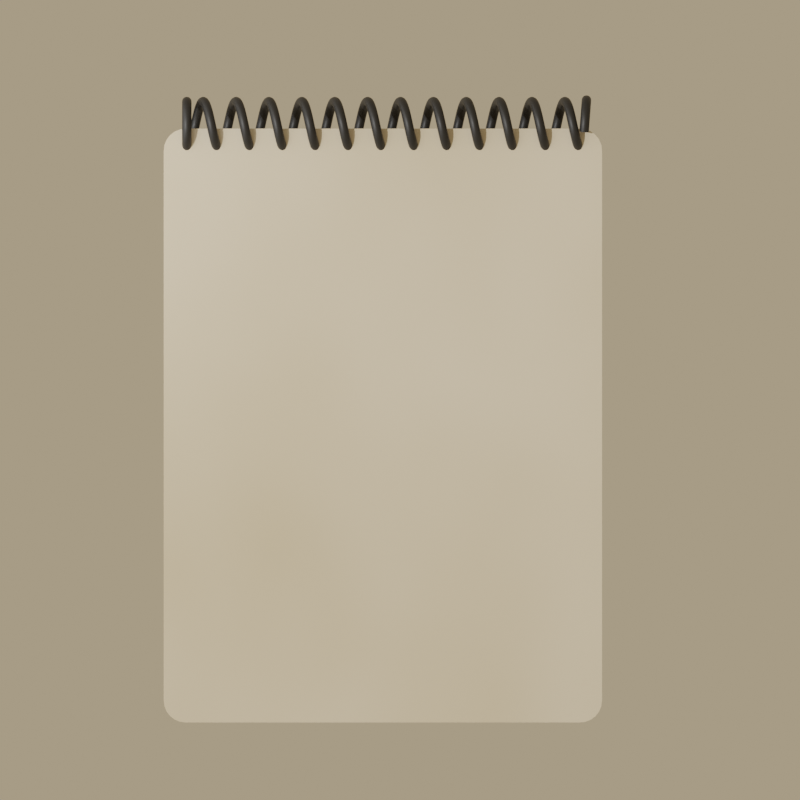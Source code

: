 # Source: F_ller.blend  (saved by Blender 3.1.7; exported with 4.5.12 LTS)
import bpy
from mathutils import Matrix  # noqa: F401  (used for matrix-valued properties, if any)

bpy.ops.wm.read_factory_settings(use_empty=True)
scene = bpy.context.scene
scene.name = 'Scene'

# ---- collections
col_collection = bpy.data.collections.new('Collection'); scene.collection.children.link(col_collection)
col_f_ller = bpy.data.collections.new('Füller'); scene.collection.children.link(col_f_ller)

# ---- images (referenced by path relative to the original .blend; pixels are not part of the script)
import os
ASSET_DIR = os.environ.get("B2B_ASSET_DIR", "")  # directory of the original .blend (textures are referenced by path, not embedded)
HERE = os.path.dirname(os.path.abspath(__file__))  # packed textures are extracted next to this script under _unpacked/

def load_image(name, relpath, width, height, colorspace="sRGB"):
    """Load a texture the original file referenced (path relative to the .blend, or extracted next to this script)."""
    p = next((c for c in (os.path.join(HERE, relpath), os.path.join(ASSET_DIR, relpath)) if relpath and os.path.exists(c)), "")
    if p:
        img = bpy.data.images.load(p, check_existing=True)
        img.name = name
    else:  # same state as the original file: an image datablock whose file is absent (Cycles renders it pink)
        img = bpy.data.images.new(name, width, height)
        img.source = "FILE"
        img.filepath = "//" + (relpath or name)
    img.colorspace_settings.name = colorspace
    return img
img_f_ller_reference_jpg = load_image('Füller Reference.jpg', 'Füller Reference.jpg', 1024, 1024, 'sRGB')

# ---- materials (node trees are filled in below, after node groups)
mat_f_ller_reference = bpy.data.materials.new('Füller Reference')
mat_f_ller_reference.surface_render_method = 'BLENDED'
mat_f_ller_reference.blend_method = 'BLEND'
mat_f_ller_reference.use_transparent_shadow = False
mat_paper = bpy.data.materials.new('Paper')
mat_paper.alpha_threshold = 0.0
mat_paper.use_transparent_shadow = False
mat_paper.line_color = (0.0, 0.0, 0.0, 1.0)
mat_metal_spiral = bpy.data.materials.new('Metal Spiral')
mat_metal_spiral.use_transparent_shadow = False
mat_gold = bpy.data.materials.new('Gold')
mat_gold.use_transparent_shadow = False
mat_black = bpy.data.materials.new('Black')
mat_black.use_transparent_shadow = False
mat_silver = bpy.data.materials.new('Silver')
mat_silver.use_transparent_shadow = False

# ---- node groups
ng_auto_smooth = bpy.data.node_groups.new('Auto Smooth', 'GeometryNodeTree')
_s = ng_auto_smooth.interface.new_socket(name='Geometry', in_out='OUTPUT', socket_type='NodeSocketGeometry')
_s = ng_auto_smooth.interface.new_socket(name='Geometry', in_out='INPUT', socket_type='NodeSocketGeometry')
_s = ng_auto_smooth.interface.new_socket(name='Angle', in_out='INPUT', socket_type='NodeSocketFloat')
_s.subtype = 'ANGLE'
_s.min_value = 0.0
_s.max_value = 3.142
ng_auto_smooth.is_modifier = True
_N = ng_auto_smooth.nodes; _L = ng_auto_smooth.links
n0 = _N.new('NodeGroupOutput'); n0.name = 'Group Output'; n0.location = (480, -100)
n1 = _N.new('NodeGroupInput'); n1.name = 'Group Input'; n1.location = (-420, -300)
n2 = _N.new('NodeGroupInput'); n2.name = 'Group Input.001'; n2.location = (-60, -100)
n3 = _N.new('GeometryNodeSetShadeSmooth'); n3.name = 'Set Shade Smooth'; n3.location = (120, -100)
n3.domain = 'EDGE'
n4 = _N.new('GeometryNodeSetShadeSmooth'); n4.name = 'Set Shade Smooth.001'; n4.location = (300, -100)
n5 = _N.new('GeometryNodeInputMeshEdgeAngle'); n5.name = 'Edge Angle'; n5.location = (-420, -220)
n6 = _N.new('GeometryNodeInputEdgeSmooth'); n6.name = 'Is Edge Smooth'; n6.location = (-60, -160)
n7 = _N.new('GeometryNodeInputShadeSmooth'); n7.name = 'Is Face Smooth'; n7.location = (-240, -340)
n8 = _N.new('FunctionNodeBooleanMath'); n8.name = 'Boolean Math'; n8.location = (-60, -220)
n9 = _N.new('FunctionNodeCompare'); n9.name = 'Compare'; n9.location = (-240, -180)
n9.operation = 'LESS_EQUAL'
_L.new(n5.outputs[0], n9.inputs[0])
_L.new(n4.outputs[0], n0.inputs[0])
_L.new(n1.outputs[1], n9.inputs[1])
_L.new(n9.outputs[0], n8.inputs[0])
_L.new(n7.outputs[0], n8.inputs[1])
_L.new(n2.outputs[0], n3.inputs[0])
_L.new(n6.outputs[0], n3.inputs[1])
_L.new(n3.outputs[0], n4.inputs[0])
_L.new(n8.outputs[0], n3.inputs[2])
n0.is_active_output = True

# ---- material node trees
mat_f_ller_reference.use_nodes = True; mat_f_ller_reference.node_tree.nodes.clear()
_N = mat_f_ller_reference.node_tree.nodes; _L = mat_f_ller_reference.node_tree.links
n0 = _N.new('ShaderNodeBsdfPrincipled'); n0.name = 'Principled BSDF'; n0.location = (0, 300)
n0.distribution = 'GGX'
n0.subsurface_method = 'RANDOM_WALK_SKIN'
n0.inputs[3].default_value = 1.45
n0.inputs[4].default_value = 0.4273
n0.inputs[27].default_value = (0.0, 0.0, 0.0, 1.0)
n0.inputs[28].default_value = 1.0
n1 = _N.new('ShaderNodeOutputMaterial'); n1.name = 'Material Output'; n1.location = (300, 300)
n2 = _N.new('ShaderNodeTexImage'); n2.name = 'Image Texture'; n2.location = (-575, 198)
n2.image = img_f_ller_reference_jpg
n2.extension = 'CLIP'
_L.new(n2.outputs[0], n0.inputs[0])
_L.new(n0.outputs[0], n1.inputs[0])
n1.is_active_output = True
mat_paper.use_nodes = True; mat_paper.node_tree.nodes.clear()
_N = mat_paper.node_tree.nodes; _L = mat_paper.node_tree.links
n0 = _N.new('ShaderNodeOutputMaterial'); n0.name = 'Material Output'; n0.location = (300, 300)
n1 = _N.new('ShaderNodeBsdfPrincipled'); n1.name = 'Principled BSDF'; n1.location = (10, 300)
n1.distribution = 'GGX'
n1.subsurface_method = 'RANDOM_WALK_SKIN'
n1.inputs[2].default_value = 1.0
n1.inputs[3].default_value = 1.45
n1.inputs[27].default_value = (0.0, 0.0, 0.0, 1.0)
n1.inputs[28].default_value = 1.0
n2 = _N.new('ShaderNodeValToRGB'); n2.name = 'ColorRamp'; n2.location = (-360, 180)
while len(n2.color_ramp.elements) > 1: n2.color_ramp.elements.remove(n2.color_ramp.elements[-1])
n2.color_ramp.elements[0].position = 0.0; n2.color_ramp.elements[0].color = (0.8, 0.7023, 0.5519, 1.0)
_e = n2.color_ramp.elements.new(1.0); _e.color = (0.562, 0.4576, 0.2971, 1.0)
n3 = _N.new('ShaderNodeTexNoise'); n3.name = 'Noise Texture'; n3.location = (-580, 100)
n3.inputs[2].default_value = 1.5
_L.new(n1.outputs[0], n0.inputs[0])
_L.new(n3.outputs[0], n2.inputs[0])
_L.new(n2.outputs[0], n1.inputs[0])
n0.is_active_output = True
mat_metal_spiral.use_nodes = True; mat_metal_spiral.node_tree.nodes.clear()
_N = mat_metal_spiral.node_tree.nodes; _L = mat_metal_spiral.node_tree.links
n0 = _N.new('ShaderNodeBsdfPrincipled'); n0.name = 'Principled BSDF'; n0.location = (10, 300)
n0.distribution = 'GGX'
n0.subsurface_method = 'RANDOM_WALK_SKIN'
n0.inputs[0].default_value = (0.03741, 0.03741, 0.03741, 1.0)
n0.inputs[1].default_value = 0.6176
n0.inputs[3].default_value = 1.45
n0.inputs[27].default_value = (0.0, 0.0, 0.0, 1.0)
n0.inputs[28].default_value = 1.0
n1 = _N.new('ShaderNodeOutputMaterial'); n1.name = 'Material Output'; n1.location = (300, 300)
_L.new(n0.outputs[0], n1.inputs[0])
n1.is_active_output = True
mat_gold.use_nodes = True; mat_gold.node_tree.nodes.clear()
_N = mat_gold.node_tree.nodes; _L = mat_gold.node_tree.links
n0 = _N.new('ShaderNodeBsdfPrincipled'); n0.name = 'Principled BSDF'; n0.location = (10, 300)
n0.distribution = 'GGX'
n0.subsurface_method = 'RANDOM_WALK_SKIN'
n0.inputs[0].default_value = (0.8, 0.5186, 0.2143, 1.0)
n0.inputs[1].default_value = 1.0
n0.inputs[2].default_value = 0.1765
n0.inputs[3].default_value = 1.45
n0.inputs[27].default_value = (0.0, 0.0, 0.0, 1.0)
n0.inputs[28].default_value = 1.0
n1 = _N.new('ShaderNodeOutputMaterial'); n1.name = 'Material Output'; n1.location = (300, 300)
_L.new(n0.outputs[0], n1.inputs[0])
n1.is_active_output = True
mat_black.use_nodes = True; mat_black.node_tree.nodes.clear()
_N = mat_black.node_tree.nodes; _L = mat_black.node_tree.links
n0 = _N.new('ShaderNodeBsdfPrincipled'); n0.name = 'Principled BSDF'; n0.location = (10, 300)
n0.distribution = 'GGX'
n0.subsurface_method = 'RANDOM_WALK_SKIN'
n0.inputs[0].default_value = (0.02365, 0.02365, 0.02365, 1.0)
n0.inputs[2].default_value = 0.3529
n0.inputs[3].default_value = 1.45
n0.inputs[27].default_value = (0.0, 0.0, 0.0, 1.0)
n0.inputs[28].default_value = 1.0
n1 = _N.new('ShaderNodeOutputMaterial'); n1.name = 'Material Output'; n1.location = (300, 300)
_L.new(n0.outputs[0], n1.inputs[0])
n1.is_active_output = True
mat_silver.use_nodes = True; mat_silver.node_tree.nodes.clear()
_N = mat_silver.node_tree.nodes; _L = mat_silver.node_tree.links
n0 = _N.new('ShaderNodeBsdfPrincipled'); n0.name = 'Principled BSDF'; n0.location = (10, 300)
n0.distribution = 'GGX'
n0.subsurface_method = 'RANDOM_WALK_SKIN'
n0.inputs[0].default_value = (0.5489, 0.4544, 0.4686, 1.0)
n0.inputs[1].default_value = 1.0
n0.inputs[2].default_value = 0.2255
n0.inputs[3].default_value = 1.45
n0.inputs[27].default_value = (0.0, 0.0, 0.0, 1.0)
n0.inputs[28].default_value = 1.0
n1 = _N.new('ShaderNodeOutputMaterial'); n1.name = 'Material Output'; n1.location = (300, 300)
_L.new(n0.outputs[0], n1.inputs[0])
n1.is_active_output = True

# ---- world
world_world = bpy.data.worlds.new('World'); scene.world = world_world
world_world.use_nodes = True; world_world.node_tree.nodes.clear()
_N = world_world.node_tree.nodes; _L = world_world.node_tree.links
n0 = _N.new('ShaderNodeOutputWorld'); n0.name = 'World Output'; n0.location = (300, 300)
n1 = _N.new('ShaderNodeBackground'); n1.name = 'Background'; n1.location = (10, 300)
n1.inputs[0].default_value = (0.7714, 0.6121, 0.3932, 1.0)
n1.inputs[1].default_value = 0.52
_L.new(n1.outputs[0], n0.inputs[0])
n0.is_active_output = True
world_world.color = (0.05088, 0.05088, 0.05088)
world_world.use_sun_shadow = False
world_world.sun_shadow_jitter_overblur = 0.0

# ---- cameras
cam_camera_001 = bpy.data.cameras.new('Camera.001')
cam_camera_001.type = 'ORTHO'
cam_camera_001.ortho_scale = 2.22

# ---- lights
light_sun = bpy.data.lights.new('Sun', 'SUN')
light_sun.transmission_factor = 0.0
light_sun.energy = 1.0
light_sun.shadow_soft_size = 0.125
light_sun_001 = bpy.data.lights.new('Sun.001', 'SUN')
light_sun_001.transmission_factor = 0.0
light_sun_001.energy = 1.0
light_sun_001.shadow_soft_size = 0.125
light_sun_002 = bpy.data.lights.new('Sun.002', 'POINT')
light_sun_002.transmission_factor = 0.0
light_sun_002.energy = 101.6
light_sun_002.shadow_soft_size = 1.56
light_sun_002.shadow_maximum_resolution = 0.006
light_sun_002.use_absolute_resolution = True

# ---- meshes
me_f_ller_reference = bpy.data.meshes.new('Füller Reference')
me_f_ller_reference.from_pydata([(-0.5, -0.5, 0.0), (0.5, -0.5, 0.0), (-0.5, 0.5, 0.0), (0.5, 0.5, 0.0)], [], [(0, 1, 3, 2)])
_uv = me_f_ller_reference.uv_layers.new(name='UVMap')
_uv.uv.foreach_set('vector', [0.0, 0.0, 1.0, 0.0, 1.0, 1.0, 0.0, 1.0])
me_f_ller_reference.materials.append(mat_f_ller_reference)
me_f_ller_reference.use_remesh_fix_poles = True
me_f_ller_reference.use_remesh_preserve_attributes = False
me_f_ller_reference.update()
me_cube = bpy.data.meshes.new('Cube')
me_cube.from_pydata([(-1.0, -0.1, -1.885), (-1.0, -0.1, 0.8247), (1.0, -0.1, -1.885), (1.0, -0.1, 0.8247), (0.0, -0.1, -1.885), (0.0, -0.1, 0.8247), (-1.0, -0.1, -0.1753), (1.0, -0.1, -0.1753), (0.0, -0.1, -0.1753)], [], [(8, 5, 1, 6), (7, 3, 5, 8), (2, 7, 8, 4), (4, 8, 6, 0)])
me_cube.polygons.foreach_set('use_smooth', [True] * 4)
_uv = me_cube.uv_layers.new(name='UVMap')
_uv.uv.foreach_set('vector', [0.5, 0.875, 0.625, 0.875, 0.625, 1.0, 0.5, 1.0, 0.5, 0.75, 0.625, 0.75, 0.625, 0.875, 0.5, 0.875, 0.375, 0.75, 0.5, 0.75, 0.5, 0.875, 0.375, 0.875, 0.375, 0.875, 0.5, 0.875, 0.5, 1.0, 0.375, 1.0])
me_cube.materials.append(mat_paper)
me_cube.use_remesh_preserve_volume = False
me_cube.use_remesh_preserve_attributes = False
me_cube.use_mirror_vertex_groups = False
me_cube.update()
me_cylinder_003 = bpy.data.meshes.new('Cylinder.003')
me_cylinder_003.from_pydata([(6.535e-08, -0.08967, 4.87e-09), (0.00424, -0.09009, 4.87e-09), (0.008317, -0.09133, 4.87e-09), (0.01207, -0.09333, 4.87e-09), (0.01537, -0.09604, 4.87e-09), (0.01807, -0.09933, 4.87e-09), (0.02008, -0.1031, 4.87e-09), (0.02132, -0.1072, 4.87e-09), (0.02173, -0.1114, 4.87e-09), (0.02132, -0.1156, 4.87e-09), (0.02008, -0.1197, 4.87e-09), (0.01807, -0.1235, 4.87e-09), (0.01537, -0.1268, 4.87e-09), (0.01207, -0.1295, 4.87e-09), (0.008317, -0.1315, 4.87e-09), (0.00424, -0.1327, 4.87e-09), (6.345e-08, -0.1331, 4.87e-09), (-0.00424, -0.1327, 4.87e-09), (-0.008317, -0.1315, 4.87e-09), (-0.01207, -0.1295, 4.87e-09), (-0.01537, -0.1268, 4.87e-09), (-0.01807, -0.1235, 4.87e-09), (-0.02008, -0.1197, 4.87e-09), (-0.02132, -0.1156, 4.87e-09), (-0.02173, -0.1114, 4.87e-09), (-0.02132, -0.1072, 4.87e-09), (-0.02008, -0.1031, 4.87e-09), (-0.01807, -0.09933, 4.87e-09), (-0.01537, -0.09604, 4.87e-09), (-0.01207, -0.09333, 4.87e-09), (-0.008317, -0.09133, 4.87e-09), (-0.00424, -0.09009, 4.87e-09)], [], [(1, 0, 31, 30, 29, 28, 27, 26, 25, 24, 23, 22, 21, 20, 19, 18, 17, 16, 15, 14, 13, 12, 11, 10, 9, 8, 7, 6, 5, 4, 3, 2)])
me_cylinder_003.polygons.foreach_set('use_smooth', [True] * 1)
_uv = me_cylinder_003.uv_layers.new(name='UVMap')
_uv.uv.foreach_set('vector', [0.2968, 0.4854, 0.25, 0.49, 0.2032, 0.4854, 0.1582, 0.4717, 0.1167, 0.4496, 0.08029, 0.4197, 0.05045, 0.3833, 0.02827, 0.3418, 0.01461, 0.2968, 0.01, 0.25, 0.01461, 0.2032, 0.02827, 0.1582, 0.05045, 0.1167, 0.08029, 0.08029, 0.1167, 0.05045, 0.1582, 0.02827, 0.2032, 0.01461, 0.25, 0.01, 0.2968, 0.01461, 0.3418, 0.02827, 0.3833, 0.05045, 0.4197, 0.08029, 0.4496, 0.1167, 0.4717, 0.1582, 0.4854, 0.2032, 0.49, 0.25, 0.4854, 0.2968, 0.4717, 0.3418, 0.4496, 0.3833, 0.4197, 0.4197, 0.3833, 0.4496, 0.3418, 0.4717])
me_cylinder_003.materials.append(mat_metal_spiral)
me_cylinder_003.use_remesh_fix_poles = True
me_cylinder_003.use_remesh_preserve_attributes = False
me_cylinder_003.update()
me_cylinder_002 = bpy.data.meshes.new('Cylinder.002')
me_cylinder_002.from_pydata([(0.0, 0.04225, -0.2258), (0.0, 0.04225, 0.2258), (0.008242, 0.04144, -0.2258), (0.008242, 0.04144, 0.2258), (0.01617, 0.03903, -0.2258), (0.01617, 0.03903, 0.2258), (0.02347, 0.03513, -0.2258), (0.02347, 0.03513, 0.2258), (0.02987, 0.02987, -0.2258), (0.02987, 0.02987, 0.2258), (0.03513, 0.02347, -0.2258), (0.03513, 0.02347, 0.2258), (0.03903, 0.01617, -0.2258), (0.03903, 0.01617, 0.2258), (0.04144, 0.008242, -0.2258), (0.04144, 0.008242, 0.2258), (0.04225, -1.847e-09, -0.2258), (0.04225, -1.847e-09, 0.2258), (0.04144, -0.008242, -0.2258), (0.04144, -0.008242, 0.2258), (0.03903, -0.01617, -0.2258), (0.03903, -0.01617, 0.2258), (0.03513, -0.02347, -0.2258), (0.03513, -0.02347, 0.2258), (0.02987, -0.02987, -0.2258), (0.02987, -0.02987, 0.2258), (0.02347, -0.03513, -0.2258), (0.02347, -0.03513, 0.2258), (0.01617, -0.03903, -0.2258), (0.01617, -0.03903, 0.2258), (0.008242, -0.04144, -0.2258), (0.008242, -0.04144, 0.2258), (-3.694e-09, -0.04225, -0.2258), (-3.694e-09, -0.04225, 0.2258), (-0.008242, -0.04144, -0.2258), (-0.008242, -0.04144, 0.2258), (-0.01617, -0.03903, -0.2258), (-0.01617, -0.03903, 0.2258), (-0.02347, -0.03513, -0.2258), (-0.02347, -0.03513, 0.2258), (-0.02987, -0.02987, -0.2258), (-0.02987, -0.02987, 0.2258), (-0.03513, -0.02347, -0.2258), (-0.03513, -0.02347, 0.2258), (-0.03903, -0.01617, -0.2258), (-0.03903, -0.01617, 0.2258), (-0.04144, -0.008242, -0.2258), (-0.04144, -0.008242, 0.2258), (-0.04225, 5.038e-10, -0.2258), (-0.04225, 5.038e-10, 0.2258), (-0.04144, 0.008242, -0.2258), (-0.04144, 0.008242, 0.2258), (-0.03903, 0.01617, -0.2258), (-0.03903, 0.01617, 0.2258), (-0.03513, 0.02347, -0.2258), (-0.03513, 0.02347, 0.2258), (-0.02987, 0.02987, -0.2258), (-0.02987, 0.02987, 0.2258), (-0.02347, 0.03513, -0.2258), (-0.02347, 0.03513, 0.2258), (-0.01617, 0.03903, -0.2258), (-0.01617, 0.03903, 0.2258), (-0.008242, 0.04144, -0.2258), (-0.008242, 0.04144, 0.2258)], [], [(0, 1, 3, 2), (2, 3, 5, 4), (4, 5, 7, 6), (6, 7, 9, 8), (8, 9, 11, 10), (10, 11, 13, 12), (12, 13, 15, 14), (14, 15, 17, 16), (16, 17, 19, 18), (18, 19, 21, 20), (20, 21, 23, 22), (22, 23, 25, 24), (24, 25, 27, 26), (26, 27, 29, 28), (28, 29, 31, 30), (30, 31, 33, 32), (32, 33, 35, 34), (34, 35, 37, 36), (36, 37, 39, 38), (38, 39, 41, 40), (40, 41, 43, 42), (42, 43, 45, 44), (44, 45, 47, 46), (46, 47, 49, 48), (48, 49, 51, 50), (50, 51, 53, 52), (52, 53, 55, 54), (54, 55, 57, 56), (56, 57, 59, 58), (58, 59, 61, 60), (3, 1, 63, 61, 59, 57, 55, 53, 51, 49, 47, 45, 43, 41, 39, 37, 35, 33, 31, 29, 27, 25, 23, 21, 19, 17, 15, 13, 11, 9, 7, 5), (60, 61, 63, 62), (62, 63, 1, 0), (0, 2, 4, 6, 8, 10, 12, 14, 16, 18, 20, 22, 24, 26, 28, 30, 32, 34, 36, 38, 40, 42, 44, 46, 48, 50, 52, 54, 56, 58, 60, 62)])
_uv = me_cylinder_002.uv_layers.new(name='UVMap')
_uv.uv.foreach_set('vector', [1.0, 0.5, 1.0, 1.0, 0.9688, 1.0, 0.9688, 0.5, 0.9688, 0.5, 0.9688, 1.0, 0.9375, 1.0, 0.9375, 0.5, 0.9375, 0.5, 0.9375, 1.0, 0.9062, 1.0, 0.9062, 0.5, 0.9062, 0.5, 0.9062, 1.0, 0.875, 1.0, 0.875, 0.5, 0.875, 0.5, 0.875, 1.0, 0.8438, 1.0, 0.8438, 0.5, 0.8438, 0.5, 0.8438, 1.0, 0.8125, 1.0, 0.8125, 0.5, 0.8125, 0.5, 0.8125, 1.0, 0.7812, 1.0, 0.7812, 0.5, 0.7812, 0.5, 0.7812, 1.0, 0.75, 1.0, 0.75, 0.5, 0.75, 0.5, 0.75, 1.0, 0.7188, 1.0, 0.7188, 0.5, 0.7188, 0.5, 0.7188, 1.0, 0.6875, 1.0, 0.6875, 0.5, 0.6875, 0.5, 0.6875, 1.0, 0.6562, 1.0, 0.6562, 0.5, 0.6562, 0.5, 0.6562, 1.0, 0.625, 1.0, 0.625, 0.5, 0.625, 0.5, 0.625, 1.0, 0.5938, 1.0, 0.5938, 0.5, 0.5938, 0.5, 0.5938, 1.0, 0.5625, 1.0, 0.5625, 0.5, 0.5625, 0.5, 0.5625, 1.0, 0.5312, 1.0, 0.5312, 0.5, 0.5312, 0.5, 0.5312, 1.0, 0.5, 1.0, 0.5, 0.5, 0.5, 0.5, 0.5, 1.0, 0.4688, 1.0, 0.4688, 0.5, 0.4688, 0.5, 0.4688, 1.0, 0.4375, 1.0, 0.4375, 0.5, 0.4375, 0.5, 0.4375, 1.0, 0.4062, 1.0, 0.4062, 0.5, 0.4062, 0.5, 0.4062, 1.0, 0.375, 1.0, 0.375, 0.5, 0.375, 0.5, 0.375, 1.0, 0.3438, 1.0, 0.3438, 0.5, 0.3438, 0.5, 0.3438, 1.0, 0.3125, 1.0, 0.3125, 0.5, 0.3125, 0.5, 0.3125, 1.0, 0.2812, 1.0, 0.2812, 0.5, 0.2812, 0.5, 0.2812, 1.0, 0.25, 1.0, 0.25, 0.5, 0.25, 0.5, 0.25, 1.0, 0.2188, 1.0, 0.2188, 0.5, 0.2188, 0.5, 0.2188, 1.0, 0.1875, 1.0, 0.1875, 0.5, 0.1875, 0.5, 0.1875, 1.0, 0.1562, 1.0, 0.1562, 0.5, 0.1562, 0.5, 0.1562, 1.0, 0.125, 1.0, 0.125, 0.5, 0.125, 0.5, 0.125, 1.0, 0.09375, 1.0, 0.09375, 0.5, 0.09375, 0.5, 0.09375, 1.0, 0.0625, 1.0, 0.0625, 0.5, 0.2968, 0.4854, 0.25, 0.49, 0.2032, 0.4854, 0.1582, 0.4717, 0.1167, 0.4496, 0.08029, 0.4197, 0.05045, 0.3833, 0.02827, 0.3418, 0.01461, 0.2968, 0.01, 0.25, 0.01461, 0.2032, 0.02827, 0.1582, 0.05045, 0.1167, 0.08029, 0.08029, 0.1167, 0.05045, 0.1582, 0.02827, 0.2032, 0.01461, 0.25, 0.01, 0.2968, 0.01461, 0.3418, 0.02827, 0.3833, 0.05045, 0.4197, 0.08029, 0.4496, 0.1167, 0.4717, 0.1582, 0.4854, 0.2032, 0.49, 0.25, 0.4854, 0.2968, 0.4717, 0.3418, 0.4496, 0.3833, 0.4197, 0.4197, 0.3833, 0.4496, 0.3418, 0.4717, 0.0625, 0.5, 0.0625, 1.0, 0.03125, 1.0, 0.03125, 0.5, 0.03125, 0.5, 0.03125, 1.0, 0.0, 1.0, 0.0, 0.5, 0.75, 0.49, 0.7968, 0.4854, 0.8418, 0.4717, 0.8833, 0.4496, 0.9197, 0.4197, 0.9496, 0.3833, 0.9717, 0.3418, 0.9854, 0.2968, 0.99, 0.25, 0.9854, 0.2032, 0.9717, 0.1582, 0.9496, 0.1167, 0.9197, 0.08029, 0.8833, 0.05045, 0.8418, 0.02827, 0.7968, 0.01461, 0.75, 0.01, 0.7032, 0.01461, 0.6582, 0.02827, 0.6167, 0.05045, 0.5803, 0.08029, 0.5504, 0.1167, 0.5283, 0.1582, 0.5146, 0.2032, 0.51, 0.25, 0.5146, 0.2968, 0.5283, 0.3418, 0.5504, 0.3833, 0.5803, 0.4197, 0.6167, 0.4496, 0.6582, 0.4717, 0.7032, 0.4854])
me_cylinder_002.use_remesh_fix_poles = True
me_cylinder_002.use_remesh_preserve_attributes = False
me_cylinder_002.update()
me_cube_003 = bpy.data.meshes.new('Cube.003')
me_cube_003.from_pydata([(-1.0, -1.0, -1.0), (-1.0, -1.0, 1.0), (-1.0, 1.0, -1.0), (-1.0, 1.0, 1.0), (1.0, -1.0, -1.0), (1.0, -1.0, 1.0), (1.0, 1.0, -1.0), (1.0, 1.0, 1.0), (-1.0, 0.3, -1.0), (-1.0, 0.2, -1.0), (-1.0, 0.2, 1.0), (-1.0, 0.3, 1.0), (1.0, 0.2, -1.0), (1.0, 0.3, -1.0), (1.0, 0.3, 1.0), (1.0, 0.2, 1.0)], [], [(8, 11, 3, 2), (2, 3, 7, 6), (12, 15, 5, 4), (4, 5, 1, 0), (9, 12, 4, 0), (15, 10, 1, 5), (7, 3, 11, 14), (2, 6, 13, 8), (6, 7, 14, 13), (10, 15, 12, 9), (0, 1, 10, 9), (11, 8, 13, 14)])
_uv = me_cube_003.uv_layers.new(name='UVMap')
_uv.uv.foreach_set('vector', [0.375, 0.1667, 0.625, 0.1667, 0.625, 0.25, 0.375, 0.25, 0.375, 0.25, 0.625, 0.25, 0.625, 0.5, 0.375, 0.5, 0.375, 0.6667, 0.625, 0.6667, 0.625, 0.75, 0.375, 0.75, 0.375, 0.75, 0.625, 0.75, 0.625, 1.0, 0.375, 1.0, 0.125, 0.6667, 0.375, 0.6667, 0.375, 0.75, 0.125, 0.75, 0.625, 0.6667, 0.875, 0.6667, 0.875, 0.75, 0.625, 0.75, 0.625, 0.5, 0.875, 0.5, 0.875, 0.5833, 0.625, 0.5833, 0.125, 0.5, 0.375, 0.5, 0.375, 0.5833, 0.125, 0.5833, 0.375, 0.5, 0.625, 0.5, 0.625, 0.5833, 0.375, 0.5833, 0.625, 0.08333, 0.625, 0.6667, 0.375, 0.6667, 0.375, 0.08333, 0.375, 0.0, 0.625, 0.0, 0.625, 0.08333, 0.375, 0.08333, 0.625, 0.1667, 0.375, 0.1667, 0.375, 0.5833, 0.625, 0.5833])
me_cube_003.use_remesh_fix_poles = True
me_cube_003.use_remesh_preserve_attributes = False
me_cube_003.update()
me_plane = bpy.data.meshes.new('Plane')
me_plane.from_pydata([(-1.0, -1.0, 0.0), (1.0, -1.0, 0.0), (-1.0, 1.0, 0.0), (1.0, 1.0, 0.0)], [], [(0, 1, 3, 2)])
_uv = me_plane.uv_layers.new(name='UVMap')
_uv.uv.foreach_set('vector', [0.0, 0.0, 1.0, 0.0, 1.0, 1.0, 0.0, 1.0])
me_plane.use_remesh_fix_poles = True
me_plane.use_remesh_preserve_attributes = False
me_plane.update()
me_cylinder = bpy.data.meshes.new('Cylinder')
me_cylinder.from_pydata([(0.3523, 0.734, 13.06), (0.3523, 0.6889, 14.01), (0.4955, 0.7199, 13.06), (0.4867, 0.6757, 14.01), (0.6332, 0.6781, 13.06), (0.616, 0.6365, 14.01), (0.7601, 0.6103, 13.06), (0.7351, 0.5728, 14.01), (0.8713, 0.519, 13.06), (0.8395, 0.4871, 14.01), (0.9626, 0.4078, 13.06), (0.9251, 0.3827, 14.01), (1.03, 0.2809, 13.06), (0.9888, 0.2636, 14.01), (1.072, 0.1432, 13.06), (1.028, 0.1344, 14.01), (1.086, -3.208e-08, 13.06), (1.041, -3.011e-08, 14.01), (-0.3817, 8.753e-09, 13.06), (-0.3366, 8.215e-09, 14.01), (-0.3676, 0.1432, 13.06), (-0.3234, 0.1344, 14.01), (-0.3258, 0.2809, 13.06), (-0.2842, 0.2636, 14.01), (-0.258, 0.4078, 13.06), (-0.2205, 0.3827, 14.01), (-0.1667, 0.519, 13.06), (-0.1348, 0.4871, 14.01), (-0.05546, 0.6103, 13.06), (-0.03043, 0.5728, 14.01), (0.07144, 0.6781, 13.06), (0.08868, 0.6365, 14.01), (0.2091, 0.7199, 13.06), (0.2179, 0.6757, 14.01), (0.3523, 0.6791, 14.18), (0.4848, 0.6661, 14.18), (0.6122, 0.6274, 14.18), (0.7296, 0.5647, 14.18), (0.8325, 0.4802, 14.18), (0.917, 0.3773, 14.18), (0.9797, 0.2599, 14.18), (1.018, 0.1325, 14.18), (1.031, -2.968e-08, 14.18), (-0.3268, 8.098e-09, 14.18), (-0.3137, 0.1325, 14.18), (-0.2751, 0.2599, 14.18), (-0.2123, 0.3773, 14.18), (-0.1279, 0.4802, 14.18), (-0.02497, 0.5647, 14.18), (0.09244, 0.6274, 14.18), (0.2198, 0.6661, 14.18), (0.3523, 0.5823, 14.76), (0.4659, 0.5711, 14.76), (0.5752, 0.538, 14.76), (0.6758, 0.4842, 14.76), (0.7641, 0.4118, 14.76), (0.8365, 0.3235, 14.76), (0.8903, 0.2228, 14.76), (0.9235, 0.1136, 14.76), (0.9346, -2.545e-08, 14.76), (-0.23, 6.944e-09, 14.76), (-0.2188, 0.1136, 14.76), (-0.1857, 0.2228, 14.76), (-0.1319, 0.3235, 14.76), (-0.05944, 0.4118, 14.76), (0.0288, 0.4842, 14.76), (0.1295, 0.538, 14.76), (0.2387, 0.5711, 14.76), (0.3523, 0.5046, 15.03), (0.4508, 0.4949, 15.03), (0.5454, 0.4662, 15.03), (0.6326, 0.4195, 15.03), (0.7091, 0.3568, 15.03), (0.7718, 0.2803, 15.03), (0.8185, 0.1931, 15.03), (0.8472, 0.09843, 15.03), (0.8569, -2.205e-08, 15.03), (-0.1522, 6.017e-09, 15.03), (-0.1425, 0.09843, 15.03), (-0.1138, 0.1931, 15.03), (-0.0672, 0.2803, 15.03), (-0.004455, 0.3568, 15.03), (0.072, 0.4195, 15.03), (0.1592, 0.4662, 15.03), (0.2539, 0.4949, 15.03), (0.3523, 0.3705, 15.29), (0.4246, 0.3634, 15.29), (0.4941, 0.3423, 15.29), (0.5582, 0.3081, 15.29), (0.6143, 0.262, 15.29), (0.6604, 0.2059, 15.29), (0.6946, 0.1418, 15.29), (0.7157, 0.07229, 15.29), (0.7229, -1.62e-08, 15.29), (-0.01821, 4.419e-09, 15.29), (-0.01109, 0.07229, 15.29), (0.009997, 0.1418, 15.29), (0.04424, 0.2059, 15.29), (0.09032, 0.262, 15.29), (0.1465, 0.3081, 15.29), (0.2105, 0.3423, 15.29), (0.28, 0.3634, 15.29), (0.3523, 0.2003, 15.42), (0.3914, 0.1965, 15.42), (0.429, 0.1851, 15.42), (0.4636, 0.1665, 15.42), (0.494, 0.1416, 15.42), (0.5189, 0.1113, 15.42), (0.5374, 0.07665, 15.42), (0.5488, 0.03908, 15.42), (0.5526, -8.755e-09, 15.42), (0.152, 2.389e-09, 15.42), (0.1559, 0.03908, 15.42), (0.1673, 0.07665, 15.42), (0.1858, 0.1113, 15.42), (0.2107, 0.1416, 15.42), (0.241, 0.1665, 15.42), (0.2757, 0.1851, 15.42), (0.3132, 0.1965, 15.42), (0.3523, 0.784, 9.853), (0.5053, 0.7689, 9.853), (0.6523, 0.7243, 9.853), (0.7879, 0.6519, 9.853), (0.9067, 0.5544, 9.853), (1.004, 0.4356, 9.853), (1.077, 0.3, 9.853), (1.121, 0.153, 9.853), (1.136, -3.427e-08, 9.853), (-0.4317, 9.349e-09, 9.853), (-0.4166, 0.153, 9.853), (-0.372, 0.3, 9.853), (-0.2995, 0.4356, 9.853), (-0.202, 0.5544, 9.853), (-0.08324, 0.6519, 9.853), (0.0523, 0.7243, 9.853), (0.1994, 0.7689, 9.853), (0.3523, 0.784, 9.64), (0.5053, 0.7689, 9.64), (0.6523, 0.7243, 9.64), (0.7879, 0.6519, 9.64), (0.9067, 0.5544, 9.64), (1.004, 0.4356, 9.64), (1.077, 0.3, 9.64), (1.121, 0.153, 9.64), (1.136, -3.427e-08, 9.64), (-0.4317, 9.349e-09, 9.64), (-0.4166, 0.153, 9.64), (-0.372, 0.3, 9.64), (-0.2995, 0.4356, 9.64), (-0.202, 0.5544, 9.64), (-0.08324, 0.6519, 9.64), (0.0523, 0.7243, 9.64), (0.1994, 0.7689, 9.64), (0.3523, 0.784, 9.397), (0.5053, 0.7689, 9.397), (0.6523, 0.7243, 9.397), (0.7879, 0.6519, 9.397), (0.9067, 0.5544, 9.397), (1.004, 0.4356, 9.397), (1.077, 0.3, 9.397), (1.121, 0.153, 9.397), (1.136, -3.427e-08, 9.397), (-0.4317, 9.349e-09, 9.397), (-0.4166, 0.153, 9.397), (-0.372, 0.3, 9.397), (-0.2995, 0.4356, 9.397), (-0.202, 0.5544, 9.397), (-0.08324, 0.6519, 9.397), (0.0523, 0.7243, 9.397), (0.1994, 0.7689, 9.397), (0.3523, 0.784, 9.271), (0.5053, 0.7689, 9.271), (0.6523, 0.7243, 9.271), (0.7879, 0.6519, 9.271), (0.9067, 0.5544, 9.271), (1.004, 0.4356, 9.271), (1.077, 0.3, 9.271), (1.121, 0.153, 9.271), (1.136, -3.427e-08, 9.271), (-0.4317, 9.349e-09, 9.271), (-0.4166, 0.153, 9.271), (-0.372, 0.3, 9.271), (-0.2995, 0.4356, 9.271), (-0.202, 0.5544, 9.271), (-0.08324, 0.6519, 9.271), (0.0523, 0.7243, 9.271), (0.1994, 0.7689, 9.271), (0.3523, 0.784, 9.213), (0.5053, 0.7689, 9.213), (0.6523, 0.7243, 9.213), (0.7879, 0.6519, 9.213), (0.9067, 0.5544, 9.213), (1.004, 0.4356, 9.213), (1.077, 0.3, 9.213), (1.121, 0.153, 9.213), (1.136, -3.427e-08, 9.213), (-0.4317, 9.349e-09, 9.213), (-0.4166, 0.153, 9.213), (-0.372, 0.3, 9.213), (-0.2995, 0.4356, 9.213), (-0.202, 0.5544, 9.213), (-0.08324, 0.6519, 9.213), (0.0523, 0.7243, 9.213), (0.1994, 0.7689, 9.213), (0.3523, 0.773, 8.933), (0.5031, 0.7581, 8.933), (0.6481, 0.7142, 8.933), (0.7818, 0.6427, 8.933), (0.8989, 0.5466, 8.933), (0.995, 0.4295, 8.933), (1.066, 0.2958, 8.933), (1.11, 0.1508, 8.933), (1.125, -3.379e-08, 8.933), (-0.4207, 9.218e-09, 8.933), (-0.4058, 0.1508, 8.933), (-0.3618, 0.2958, 8.933), (-0.2904, 0.4295, 8.933), (-0.1943, 0.5466, 8.933), (-0.07714, 0.6427, 8.933), (0.05651, 0.7142, 8.933), (0.2015, 0.7581, 8.933), (0.3523, 0.7446, 8.885), (0.4976, 0.7303, 8.885), (0.6373, 0.6879, 8.885), (0.766, 0.6191, 8.885), (0.8788, 0.5265, 8.885), (0.9714, 0.4137, 8.885), (1.04, 0.2849, 8.885), (1.083, 0.1453, 8.885), (1.097, -3.255e-08, 8.885), (-0.3923, 8.879e-09, 8.885), (-0.378, 0.1453, 8.885), (-0.3356, 0.2849, 8.885), (-0.2668, 0.4137, 8.885), (-0.1742, 0.5265, 8.885), (-0.06135, 0.6191, 8.885), (0.06738, 0.6879, 8.885), (0.2071, 0.7303, 8.885), (0.3523, 0.7065, 8.872), (0.4901, 0.6929, 8.872), (0.6227, 0.6527, 8.872), (0.7448, 0.5874, 8.872), (0.8519, 0.4995, 8.872), (0.9397, 0.3925, 8.872), (1.005, 0.2704, 8.872), (1.045, 0.1378, 8.872), (1.059, -3.088e-08, 8.872), (-0.3541, 8.425e-09, 8.872), (-0.3406, 0.1378, 8.872), (-0.3004, 0.2704, 8.872), (-0.2351, 0.3925, 8.872), (-0.1472, 0.4995, 8.872), (-0.04017, 0.5874, 8.872), (0.08197, 0.6527, 8.872), (0.2145, 0.6929, 8.872), (0.3523, 0.7232, 7.832), (0.4934, 0.7093, 7.832), (0.6291, 0.6681, 7.832), (0.7541, 0.6013, 7.832), (0.8637, 0.5114, 7.832), (0.9536, 0.4018, 7.832), (1.02, 0.2768, 7.832), (1.062, 0.1411, 7.832), (1.076, -3.161e-08, 7.832), (-0.3709, 8.624e-09, 7.832), (-0.357, 0.1411, 7.832), (-0.3158, 0.2768, 7.832), (-0.249, 0.4018, 7.832), (-0.159, 0.5114, 7.832), (-0.04946, 0.6013, 7.832), (0.07557, 0.6681, 7.832), (0.2112, 0.7093, 7.832), (0.3523, 0.7232, 6.774), (0.4934, 0.7093, 6.774), (0.6291, 0.6681, 6.774), (0.7541, 0.6013, 6.774), (0.8637, 0.5114, 6.774), (0.9536, 0.4018, 6.774), (1.02, 0.2768, 6.774), (1.062, 0.1411, 6.774), (1.076, -3.161e-08, 6.774), (-0.3709, 8.624e-09, 6.774), (-0.357, 0.1411, 6.774), (-0.3158, 0.2768, 6.774), (-0.249, 0.4018, 6.774), (-0.159, 0.5114, 6.774), (-0.04946, 0.6013, 6.774), (0.07557, 0.6681, 6.774), (0.2112, 0.7093, 6.774), (0.3523, 0.7117, 6.119), (0.4912, 0.6981, 6.119), (0.6247, 0.6576, 6.119), (0.7477, 0.5918, 6.119), (0.8556, 0.5033, 6.119), (0.9441, 0.3954, 6.119), (1.01, 0.2724, 6.119), (1.05, 0.1389, 6.119), (1.064, -3.111e-08, 6.119), (-0.3594, 8.487e-09, 6.119), (-0.3457, 0.1389, 6.119), (-0.3052, 0.2724, 6.119), (-0.2395, 0.3954, 6.119), (-0.151, 0.5033, 6.119), (-0.0431, 0.5918, 6.119), (0.07995, 0.6576, 6.119), (0.2135, 0.6981, 6.119), (0.3523, 0.6859, 5.07), (0.4861, 0.6727, 5.07), (0.6148, 0.6337, 5.07), (0.7334, 0.5703, 5.07), (0.8373, 0.485, 5.07), (0.9226, 0.3811, 5.07), (0.986, 0.2625, 5.07), (1.025, 0.1338, 5.07), (1.038, -2.998e-08, 5.07), (-0.3336, 8.179e-09, 5.07), (-0.3204, 0.1338, 5.07), (-0.2814, 0.2625, 5.07), (-0.218, 0.3811, 5.07), (-0.1327, 0.485, 5.07), (-0.02874, 0.5703, 5.07), (0.08984, 0.6337, 5.07), (0.2185, 0.6727, 5.07), (0.3523, 0.6657, 4.483), (0.4822, 0.6529, 4.483), (0.6071, 0.615, 4.483), (0.7222, 0.5535, 4.483), (0.8231, 0.4707, 4.483), (0.9058, 0.3699, 4.483), (0.9674, 0.2548, 4.483), (1.005, 0.1299, 4.483), (1.018, -2.91e-08, 4.483), (-0.3134, 7.939e-09, 4.483), (-0.3006, 0.1299, 4.483), (-0.2627, 0.2548, 4.483), (-0.2012, 0.3699, 4.483), (-0.1184, 0.4707, 4.483), (-0.01753, 0.5535, 4.483), (0.09756, 0.615, 4.483), (0.2224, 0.6529, 4.483), (0.3523, 0.6256, 3.939), (0.4744, 0.6135, 3.939), (0.5917, 0.5779, 3.939), (0.6999, 0.5201, 3.939), (0.7947, 0.4423, 3.939), (0.8725, 0.3475, 3.939), (0.9303, 0.2394, 3.939), (0.9659, 0.122, 3.939), (0.9779, -2.734e-08, 3.939), (-0.2732, 7.46e-09, 3.939), (-0.2612, 0.122, 3.939), (-0.2256, 0.2394, 3.939), (-0.1678, 0.3475, 3.939), (-0.09002, 0.4423, 3.939), (0.004779, 0.5201, 3.939), (0.1129, 0.5779, 3.939), (0.2303, 0.6135, 3.939), (0.3523, 0.6002, 2.681), (0.4694, 0.5886, 2.681), (0.582, 0.5545, 2.681), (0.6857, 0.499, 2.681), (0.7767, 0.4244, 2.681), (0.8513, 0.3334, 2.681), (0.9068, 0.2297, 2.681), (0.9409, 0.1171, 2.681), (0.9525, -2.623e-08, 2.681), (-0.2478, 7.157e-09, 2.681), (-0.2363, 0.1171, 2.681), (-0.2021, 0.2297, 2.681), (-0.1467, 0.3334, 2.681), (-0.07205, 0.4244, 2.681), (0.0189, 0.499, 2.681), (0.1227, 0.5545, 2.681), (0.2352, 0.5886, 2.681), (0.3523, 0.6217, 2.552), (0.4736, 0.6098, 2.552), (0.5902, 0.5744, 2.552), (0.6977, 0.5169, 2.552), (0.7919, 0.4396, 2.552), (0.8693, 0.3454, 2.552), (0.9267, 0.2379, 2.552), (0.9621, 0.1213, 2.552), (0.974, -2.718e-08, 2.552), (-0.2694, 7.414e-09, 2.552), (-0.2574, 0.1213, 2.552), (-0.2221, 0.2379, 2.552), (-0.1646, 0.3454, 2.552), (-0.0873, 0.4396, 2.552), (0.006914, 0.5169, 2.552), (0.1144, 0.5744, 2.552), (0.231, 0.6098, 2.552), (0.3523, 0.601, 2.525), (0.4696, 0.5894, 2.525), (0.5823, 0.5552, 2.525), (0.6862, 0.4997, 2.525), (0.7773, 0.425, 2.525), (0.852, 0.3339, 2.525), (0.9076, 0.23, 2.525), (0.9418, 0.1172, 2.525), (0.9533, -2.627e-08, 2.525), (-0.2487, 7.167e-09, 2.525), (-0.2371, 0.1172, 2.525), (-0.2029, 0.23, 2.525), (-0.1474, 0.3339, 2.525), (-0.07264, 0.425, 2.525), (0.01843, 0.4997, 2.525), (0.1223, 0.5552, 2.525), (0.2351, 0.5894, 2.525), (0.3523, 0.2614, 2.491), (0.4033, 0.2564, 2.491), (0.4524, 0.2415, 2.491), (0.4976, 0.2174, 2.491), (0.5372, 0.1849, 2.491), (0.5697, 0.1452, 2.491), (0.5939, 0.1, 2.491), (0.6087, 0.051, 2.491), (0.6138, -1.143e-08, 2.491), (0.09088, 3.118e-09, 2.491), (0.0959, 0.051, 2.491), (0.1108, 0.1, 2.491), (0.1349, 0.1452, 2.491), (0.1675, 0.1849, 2.491), (0.2071, 0.2174, 2.491), (0.2523, 0.2415, 2.491), (0.3013, 0.2564, 2.491), (-0.2253, 0.5776, 9.519), (-0.1015, 0.6792, 9.519), (1.032, 0.4538, 9.519), (1.107, 0.3126, 9.519), (0.03971, 0.7547, 9.519), (1.154, 0.1594, 9.519), (0.193, 0.8012, 9.519), (1.169, -3.571e-08, 9.519), (0.3523, 0.8169, 9.519), (0.5117, 0.8012, 9.519), (-0.4646, 9.741e-09, 9.519), (-0.4489, 0.1594, 9.519), (0.6649, 0.7547, 9.519), (-0.4024, 0.3126, 9.519), (0.8062, 0.6792, 9.519), (-0.3269, 0.4538, 9.519), (0.93, 0.5776, 9.519), (-0.4317, 9.349e-09, 9.795), (-0.4166, 0.153, 9.795), (0.5053, 0.7689, 9.795), (0.6523, 0.7243, 9.795), (-0.372, 0.3, 9.795), (0.7879, 0.6519, 9.795), (-0.2995, 0.4356, 9.795), (0.9067, 0.5544, 9.795), (-0.202, 0.5544, 9.795), (1.004, 0.4356, 9.795), (-0.08324, 0.6519, 9.795), (1.077, 0.3, 9.795), (0.0523, 0.7243, 9.795), (1.121, 0.153, 9.795), (0.1994, 0.7689, 9.795), (1.136, -3.427e-08, 9.795), (0.3523, 0.784, 9.795)], [], [(0, 1, 3, 2), (2, 3, 5, 4), (4, 5, 7, 6), (6, 7, 9, 8), (8, 9, 11, 10), (10, 11, 13, 12), (12, 13, 15, 14), (14, 15, 17, 16), (18, 19, 21, 20), (20, 21, 23, 22), (22, 23, 25, 24), (24, 25, 27, 26), (26, 27, 29, 28), (28, 29, 31, 30), (30, 31, 33, 32), (32, 33, 1, 0), (23, 21, 44, 45), (33, 31, 49, 50), (7, 5, 36, 37), (17, 15, 41, 42), (3, 1, 34, 35), (29, 27, 47, 48), (13, 11, 39, 40), (25, 23, 45, 46), (1, 33, 50, 34), (9, 7, 37, 38), (21, 19, 43, 44), (31, 29, 48, 49), (5, 3, 35, 36), (15, 13, 40, 41), (27, 25, 46, 47), (11, 9, 38, 39), (38, 37, 54, 55), (47, 46, 63, 64), (39, 38, 55, 56), (48, 47, 64, 65), (40, 39, 56, 57), (49, 48, 65, 66), (41, 40, 57, 58), (50, 49, 66, 67), (42, 41, 58, 59), (35, 34, 51, 52), (34, 50, 67, 51), (44, 43, 60, 61), (36, 35, 52, 53), (45, 44, 61, 62), (37, 36, 53, 54), (46, 45, 62, 63), (59, 58, 75, 76), (52, 51, 68, 69), (51, 67, 84, 68), (61, 60, 77, 78), (53, 52, 69, 70), (62, 61, 78, 79), (54, 53, 70, 71), (63, 62, 79, 80), (55, 54, 71, 72), (64, 63, 80, 81), (56, 55, 72, 73), (65, 64, 81, 82), (57, 56, 73, 74), (66, 65, 82, 83), (58, 57, 74, 75), (67, 66, 83, 84), (81, 80, 97, 98), (73, 72, 89, 90), (82, 81, 98, 99), (74, 73, 90, 91), (83, 82, 99, 100), (75, 74, 91, 92), (84, 83, 100, 101), (76, 75, 92, 93), (69, 68, 85, 86), (68, 84, 101, 85), (78, 77, 94, 95), (70, 69, 86, 87), (79, 78, 95, 96), (71, 70, 87, 88), (80, 79, 96, 97), (72, 71, 88, 89), (86, 85, 102, 103), (85, 101, 118, 102), (95, 94, 111, 112), (87, 86, 103, 104), (96, 95, 112, 113), (88, 87, 104, 105), (97, 96, 113, 114), (89, 88, 105, 106), (98, 97, 114, 115), (90, 89, 106, 107), (99, 98, 115, 116), (91, 90, 107, 108), (100, 99, 116, 117), (92, 91, 108, 109), (101, 100, 117, 118), (93, 92, 109, 110), (0, 2, 120, 119), (26, 28, 133, 132), (10, 12, 125, 124), (22, 24, 131, 130), (32, 0, 119, 135), (6, 8, 123, 122), (18, 20, 129, 128), (28, 30, 134, 133), (2, 4, 121, 120), (12, 14, 126, 125), (24, 26, 132, 131), (8, 10, 124, 123), (20, 22, 130, 129), (30, 32, 135, 134), (4, 6, 122, 121), (14, 16, 127, 126), (442, 443, 146, 145), (444, 445, 138, 137), (443, 446, 147, 146), (445, 447, 139, 138), (446, 448, 148, 147), (447, 449, 140, 139), (448, 450, 149, 148), (449, 451, 141, 140), (450, 452, 150, 149), (451, 453, 142, 141), (452, 454, 151, 150), (453, 455, 143, 142), (454, 456, 152, 151), (455, 457, 144, 143), (458, 444, 137, 136), (456, 458, 136, 152), (425, 426, 167, 166), (427, 428, 159, 158), (426, 429, 168, 167), (428, 430, 160, 159), (429, 431, 169, 168), (430, 432, 161, 160), (433, 434, 154, 153), (431, 433, 153, 169), (435, 436, 163, 162), (434, 437, 155, 154), (436, 438, 164, 163), (437, 439, 156, 155), (438, 440, 165, 164), (439, 441, 157, 156), (440, 425, 166, 165), (441, 427, 158, 157), (163, 164, 181, 180), (155, 156, 173, 172), (164, 165, 182, 181), (156, 157, 174, 173), (165, 166, 183, 182), (157, 158, 175, 174), (166, 167, 184, 183), (158, 159, 176, 175), (167, 168, 185, 184), (159, 160, 177, 176), (168, 169, 186, 185), (160, 161, 178, 177), (153, 154, 171, 170), (169, 153, 170, 186), (162, 163, 180, 179), (154, 155, 172, 171), (184, 185, 202, 201), (176, 177, 194, 193), (185, 186, 203, 202), (177, 178, 195, 194), (170, 171, 188, 187), (186, 170, 187, 203), (179, 180, 197, 196), (171, 172, 189, 188), (180, 181, 198, 197), (172, 173, 190, 189), (181, 182, 199, 198), (173, 174, 191, 190), (182, 183, 200, 199), (174, 175, 192, 191), (183, 184, 201, 200), (175, 176, 193, 192), (189, 190, 207, 206), (198, 199, 216, 215), (190, 191, 208, 207), (199, 200, 217, 216), (191, 192, 209, 208), (200, 201, 218, 217), (192, 193, 210, 209), (201, 202, 219, 218), (193, 194, 211, 210), (202, 203, 220, 219), (194, 195, 212, 211), (187, 188, 205, 204), (203, 187, 204, 220), (196, 197, 214, 213), (188, 189, 206, 205), (197, 198, 215, 214), (210, 211, 228, 227), (219, 220, 237, 236), (211, 212, 229, 228), (204, 205, 222, 221), (220, 204, 221, 237), (213, 214, 231, 230), (205, 206, 223, 222), (214, 215, 232, 231), (206, 207, 224, 223), (215, 216, 233, 232), (207, 208, 225, 224), (216, 217, 234, 233), (208, 209, 226, 225), (217, 218, 235, 234), (209, 210, 227, 226), (218, 219, 236, 235), (232, 233, 250, 249), (224, 225, 242, 241), (233, 234, 251, 250), (225, 226, 243, 242), (234, 235, 252, 251), (226, 227, 244, 243), (235, 236, 253, 252), (227, 228, 245, 244), (236, 237, 254, 253), (228, 229, 246, 245), (221, 222, 239, 238), (237, 221, 238, 254), (230, 231, 248, 247), (222, 223, 240, 239), (231, 232, 249, 248), (223, 224, 241, 240), (253, 254, 271, 270), (245, 246, 263, 262), (238, 239, 256, 255), (254, 238, 255, 271), (247, 248, 265, 264), (239, 240, 257, 256), (248, 249, 266, 265), (240, 241, 258, 257), (249, 250, 267, 266), (241, 242, 259, 258), (250, 251, 268, 267), (242, 243, 260, 259), (251, 252, 269, 268), (243, 244, 261, 260), (252, 253, 270, 269), (244, 245, 262, 261), (258, 259, 276, 275), (267, 268, 285, 284), (259, 260, 277, 276), (268, 269, 286, 285), (260, 261, 278, 277), (269, 270, 287, 286), (261, 262, 279, 278), (270, 271, 288, 287), (262, 263, 280, 279), (255, 256, 273, 272), (271, 255, 272, 288), (264, 265, 282, 281), (256, 257, 274, 273), (265, 266, 283, 282), (257, 258, 275, 274), (266, 267, 284, 283), (279, 280, 297, 296), (272, 273, 290, 289), (288, 272, 289, 305), (281, 282, 299, 298), (273, 274, 291, 290), (282, 283, 300, 299), (274, 275, 292, 291), (283, 284, 301, 300), (275, 276, 293, 292), (284, 285, 302, 301), (276, 277, 294, 293), (285, 286, 303, 302), (277, 278, 295, 294), (286, 287, 304, 303), (278, 279, 296, 295), (287, 288, 305, 304), (301, 302, 319, 318), (293, 294, 311, 310), (302, 303, 320, 319), (294, 295, 312, 311), (303, 304, 321, 320), (295, 296, 313, 312), (304, 305, 322, 321), (296, 297, 314, 313), (289, 290, 307, 306), (305, 289, 306, 322), (298, 299, 316, 315), (290, 291, 308, 307), (299, 300, 317, 316), (291, 292, 309, 308), (300, 301, 318, 317), (292, 293, 310, 309), (322, 306, 323, 339), (315, 316, 333, 332), (307, 308, 325, 324), (316, 317, 334, 333), (308, 309, 326, 325), (317, 318, 335, 334), (309, 310, 327, 326), (318, 319, 336, 335), (310, 311, 328, 327), (319, 320, 337, 336), (311, 312, 329, 328), (320, 321, 338, 337), (312, 313, 330, 329), (321, 322, 339, 338), (313, 314, 331, 330), (306, 307, 324, 323), (336, 337, 354, 353), (328, 329, 346, 345), (337, 338, 355, 354), (329, 330, 347, 346), (338, 339, 356, 355), (330, 331, 348, 347), (323, 324, 341, 340), (339, 323, 340, 356), (332, 333, 350, 349), (324, 325, 342, 341), (333, 334, 351, 350), (325, 326, 343, 342), (334, 335, 352, 351), (326, 327, 344, 343), (335, 336, 353, 352), (327, 328, 345, 344), (341, 342, 359, 358), (350, 351, 368, 367), (342, 343, 360, 359), (351, 352, 369, 368), (343, 344, 361, 360), (352, 353, 370, 369), (344, 345, 362, 361), (353, 354, 371, 370), (345, 346, 363, 362), (354, 355, 372, 371), (346, 347, 364, 363), (355, 356, 373, 372), (347, 348, 365, 364), (340, 341, 358, 357), (356, 340, 357, 373), (349, 350, 367, 366), (362, 363, 380, 379), (371, 372, 389, 388), (363, 364, 381, 380), (372, 373, 390, 389), (364, 365, 382, 381), (357, 358, 375, 374), (373, 357, 374, 390), (366, 367, 384, 383), (358, 359, 376, 375), (367, 368, 385, 384), (359, 360, 377, 376), (368, 369, 386, 385), (360, 361, 378, 377), (369, 370, 387, 386), (361, 362, 379, 378), (370, 371, 388, 387), (384, 385, 402, 401), (376, 377, 394, 393), (385, 386, 403, 402), (377, 378, 395, 394), (386, 387, 404, 403), (378, 379, 396, 395), (387, 388, 405, 404), (379, 380, 397, 396), (388, 389, 406, 405), (380, 381, 398, 397), (389, 390, 407, 406), (381, 382, 399, 398), (374, 375, 392, 391), (390, 374, 391, 407), (383, 384, 401, 400), (375, 376, 393, 392), (405, 406, 423, 422), (397, 398, 415, 414), (406, 407, 424, 423), (398, 399, 416, 415), (391, 392, 409, 408), (407, 391, 408, 424), (400, 401, 418, 417), (392, 393, 410, 409), (401, 402, 419, 418), (393, 394, 411, 410), (402, 403, 420, 419), (394, 395, 412, 411), (403, 404, 421, 420), (395, 396, 413, 412), (404, 405, 422, 421), (396, 397, 414, 413), (140, 141, 427, 441), (148, 149, 425, 440), (139, 140, 441, 439), (147, 148, 440, 438), (138, 139, 439, 437), (146, 147, 438, 436), (137, 138, 437, 434), (145, 146, 436, 435), (152, 136, 433, 431), (136, 137, 434, 433), (143, 144, 432, 430), (151, 152, 431, 429), (142, 143, 430, 428), (150, 151, 429, 426), (141, 142, 428, 427), (149, 150, 426, 425), (135, 119, 458, 456), (119, 120, 444, 458), (126, 127, 457, 455), (134, 135, 456, 454), (125, 126, 455, 453), (133, 134, 454, 452), (124, 125, 453, 451), (132, 133, 452, 450), (123, 124, 451, 449), (131, 132, 450, 448), (122, 123, 449, 447), (130, 131, 448, 446), (121, 122, 447, 445), (129, 130, 446, 443), (120, 121, 445, 444), (128, 129, 443, 442)])
me_cylinder.polygons.foreach_set('use_smooth', [True] * 416)
me_cylinder.polygons.foreach_set('material_index', [1, 1, 1, 1, 1, 1, 1, 1, 1, 1, 1, 1, 1, 1, 1, 1, 0, 0, 0, 0, 0, 0, 0, 0, 0, 0, 0, 0, 0, 0, 0, 0, 1, 1, 1, 1, 1, 1, 1, 1, 1, 1, 1, 1, 1, 1, 1, 1, 1, 1, 1, 1, 1, 1, 1, 1, 1, 1, 1, 1, 1, 1, 1, 1, 1, 1, 1, 1, 1, 1, 1, 1, 1, 1, 1, 1, 1, 1, 1, 1, 1, 1, 1, 1, 1, 1, 1, 1, 1, 1, 1, 1, 1, 1, 1, 1, 1, 1, 1, 1, 1, 1, 1, 1, 1, 1, 1, 1, 1, 1, 1, 1, 1, 1, 1, 1, 1, 1, 1, 1, 1, 1, 1, 1, 1, 1, 1, 1, 0, 0, 0, 0, 0, 0, 0, 0, 0, 0, 0, 0, 0, 0, 0, 0, 1, 1, 1, 1, 1, 1, 1, 1, 1, 1, 1, 1, 1, 1, 1, 1, 0, 0, 0, 0, 0, 0, 0, 0, 0, 0, 0, 0, 0, 0, 0, 0, 1, 1, 1, 1, 1, 1, 1, 1, 1, 1, 1, 1, 1, 1, 1, 1, 1, 1, 1, 1, 1, 1, 1, 1, 1, 1, 1, 1, 1, 1, 1, 1, 1, 1, 1, 1, 1, 1, 1, 1, 1, 1, 1, 1, 1, 1, 1, 1, 1, 1, 1, 1, 1, 1, 1, 1, 1, 1, 1, 1, 1, 1, 1, 1, 1, 1, 1, 1, 1, 1, 1, 1, 1, 1, 1, 1, 1, 1, 1, 1, 1, 1, 1, 1, 1, 1, 1, 1, 1, 1, 1, 1, 1, 1, 1, 1, 1, 1, 1, 1, 1, 1, 1, 1, 1, 1, 1, 1, 1, 1, 1, 1, 1, 1, 1, 1, 1, 1, 1, 1, 1, 1, 1, 1, 1, 1, 1, 1, 1, 1, 1, 1, 1, 1, 1, 1, 1, 1, 1, 1, 1, 1, 1, 1, 1, 1, 1, 1, 1, 1, 1, 1, 1, 1, 1, 1, 1, 1, 1, 1, 1, 1, 1, 1, 1, 1, 1, 1, 1, 1, 1, 1, 1, 1, 1, 1, 1, 1, 1, 1, 1, 1, 1, 1, 1, 1, 1, 1, 1, 1, 1, 1, 1, 1, 1, 1, 1, 1, 1, 1, 1, 1, 1, 1, 1, 1, 1, 1, 0, 0, 0, 0, 0, 0, 0, 0, 0, 0, 0, 0, 0, 0, 0, 0, 0, 0, 0, 0, 0, 0, 0, 0, 0, 0, 0, 0, 0, 0, 0, 0])
_uv = me_cylinder.uv_layers.new(name='UVMap')
_uv.uv.foreach_set('vector', [1.0, 0.5, 1.0, 1.0, 0.9688, 1.0, 0.9688, 0.5, 0.9688, 0.5, 0.9688, 1.0, 0.9375, 1.0, 0.9375, 0.5, 0.9375, 0.5, 0.9375, 1.0, 0.9062, 1.0, 0.9062, 0.5, 0.9062, 0.5, 0.9062, 1.0, 0.875, 1.0, 0.875, 0.5, 0.875, 0.5, 0.875, 1.0, 0.8438, 1.0, 0.8438, 0.5, 0.8438, 0.5, 0.8438, 1.0, 0.8125, 1.0, 0.8125, 0.5, 0.8125, 0.5, 0.8125, 1.0, 0.7812, 1.0, 0.7812, 0.5, 0.7812, 0.5, 0.7812, 1.0, 0.75, 1.0, 0.75, 0.5, 0.25, 0.5, 0.25, 1.0, 0.2188, 1.0, 0.2188, 0.5, 0.2188, 0.5, 0.2188, 1.0, 0.1875, 1.0, 0.1875, 0.5, 0.1875, 0.5, 0.1875, 1.0, 0.1562, 1.0, 0.1562, 0.5, 0.1562, 0.5, 0.1562, 1.0, 0.125, 1.0, 0.125, 0.5, 0.125, 0.5, 0.125, 1.0, 0.09375, 1.0, 0.09375, 0.5, 0.09375, 0.5, 0.09375, 1.0, 0.0625, 1.0, 0.0625, 0.5, 0.0625, 0.5, 0.0625, 1.0, 0.03125, 1.0, 0.03125, 0.5, 0.03125, 0.5, 0.03125, 1.0, 0.0, 1.0, 0.0, 0.5, 0.1875, 1.0, 0.2188, 1.0, 0.2188, 1.0, 0.1875, 1.0, 0.03125, 1.0, 0.0625, 1.0, 0.0625, 1.0, 0.03125, 1.0, 0.9062, 1.0, 0.9375, 1.0, 0.9375, 1.0, 0.9062, 1.0, 0.75, 1.0, 0.7812, 1.0, 0.7812, 1.0, 0.75, 1.0, 0.9688, 1.0, 1.0, 1.0, 1.0, 1.0, 0.9688, 1.0, 0.09375, 1.0, 0.125, 1.0, 0.125, 1.0, 0.09375, 1.0, 0.8125, 1.0, 0.8438, 1.0, 0.8438, 1.0, 0.8125, 1.0, 0.1562, 1.0, 0.1875, 1.0, 0.1875, 1.0, 0.1562, 1.0, 0.0, 1.0, 0.03125, 1.0, 0.03125, 1.0, 0.0, 1.0, 0.875, 1.0, 0.9062, 1.0, 0.9062, 1.0, 0.875, 1.0, 0.2188, 1.0, 0.25, 1.0, 0.25, 1.0, 0.2188, 1.0, 0.0625, 1.0, 0.09375, 1.0, 0.09375, 1.0, 0.0625, 1.0, 0.9375, 1.0, 0.9688, 1.0, 0.9688, 1.0, 0.9375, 1.0, 0.7812, 1.0, 0.8125, 1.0, 0.8125, 1.0, 0.7812, 1.0, 0.125, 1.0, 0.1562, 1.0, 0.1562, 1.0, 0.125, 1.0, 0.8438, 1.0, 0.875, 1.0, 0.875, 1.0, 0.8438, 1.0, 0.875, 1.0, 0.9062, 1.0, 0.9062, 1.0, 0.875, 1.0, 0.125, 1.0, 0.1562, 1.0, 0.1562, 1.0, 0.125, 1.0, 0.8438, 1.0, 0.875, 1.0, 0.875, 1.0, 0.8438, 1.0, 0.09375, 1.0, 0.125, 1.0, 0.125, 1.0, 0.09375, 1.0, 0.8125, 1.0, 0.8438, 1.0, 0.8438, 1.0, 0.8125, 1.0, 0.0625, 1.0, 0.09375, 1.0, 0.09375, 1.0, 0.0625, 1.0, 0.7812, 1.0, 0.8125, 1.0, 0.8125, 1.0, 0.7812, 1.0, 0.03125, 1.0, 0.0625, 1.0, 0.0625, 1.0, 0.03125, 1.0, 0.75, 1.0, 0.7812, 1.0, 0.7812, 1.0, 0.75, 1.0, 0.9688, 1.0, 1.0, 1.0, 1.0, 1.0, 0.9688, 1.0, 0.0, 1.0, 0.03125, 1.0, 0.03125, 1.0, 0.0, 1.0, 0.2188, 1.0, 0.25, 1.0, 0.25, 1.0, 0.2188, 1.0, 0.9375, 1.0, 0.9688, 1.0, 0.9688, 1.0, 0.9375, 1.0, 0.1875, 1.0, 0.2188, 1.0, 0.2188, 1.0, 0.1875, 1.0, 0.9062, 1.0, 0.9375, 1.0, 0.9375, 1.0, 0.9062, 1.0, 0.1562, 1.0, 0.1875, 1.0, 0.1875, 1.0, 0.1562, 1.0, 0.75, 1.0, 0.7812, 1.0, 0.7812, 1.0, 0.75, 1.0, 0.9688, 1.0, 1.0, 1.0, 1.0, 1.0, 0.9688, 1.0, 0.0, 1.0, 0.03125, 1.0, 0.03125, 1.0, 0.0, 1.0, 0.2188, 1.0, 0.25, 1.0, 0.25, 1.0, 0.2188, 1.0, 0.9375, 1.0, 0.9688, 1.0, 0.9688, 1.0, 0.9375, 1.0, 0.1875, 1.0, 0.2188, 1.0, 0.2188, 1.0, 0.1875, 1.0, 0.9062, 1.0, 0.9375, 1.0, 0.9375, 1.0, 0.9062, 1.0, 0.1562, 1.0, 0.1875, 1.0, 0.1875, 1.0, 0.1562, 1.0, 0.875, 1.0, 0.9062, 1.0, 0.9062, 1.0, 0.875, 1.0, 0.125, 1.0, 0.1562, 1.0, 0.1562, 1.0, 0.125, 1.0, 0.8438, 1.0, 0.875, 1.0, 0.875, 1.0, 0.8438, 1.0, 0.09375, 1.0, 0.125, 1.0, 0.125, 1.0, 0.09375, 1.0, 0.8125, 1.0, 0.8438, 1.0, 0.8438, 1.0, 0.8125, 1.0, 0.0625, 1.0, 0.09375, 1.0, 0.09375, 1.0, 0.0625, 1.0, 0.7812, 1.0, 0.8125, 1.0, 0.8125, 1.0, 0.7812, 1.0, 0.03125, 1.0, 0.0625, 1.0, 0.0625, 1.0, 0.03125, 1.0, 0.125, 1.0, 0.1562, 1.0, 0.1562, 1.0, 0.125, 1.0, 0.8438, 1.0, 0.875, 1.0, 0.875, 1.0, 0.8438, 1.0, 0.09375, 1.0, 0.125, 1.0, 0.125, 1.0, 0.09375, 1.0, 0.8125, 1.0, 0.8438, 1.0, 0.8438, 1.0, 0.8125, 1.0, 0.0625, 1.0, 0.09375, 1.0, 0.09375, 1.0, 0.0625, 1.0, 0.7812, 1.0, 0.8125, 1.0, 0.8125, 1.0, 0.7812, 1.0, 0.03125, 1.0, 0.0625, 1.0, 0.0625, 1.0, 0.03125, 1.0, 0.75, 1.0, 0.7812, 1.0, 0.7812, 1.0, 0.75, 1.0, 0.9688, 1.0, 1.0, 1.0, 1.0, 1.0, 0.9688, 1.0, 0.0, 1.0, 0.03125, 1.0, 0.03125, 1.0, 0.0, 1.0, 0.2188, 1.0, 0.25, 1.0, 0.25, 1.0, 0.2188, 1.0, 0.9375, 1.0, 0.9688, 1.0, 0.9688, 1.0, 0.9375, 1.0, 0.1875, 1.0, 0.2188, 1.0, 0.2188, 1.0, 0.1875, 1.0, 0.9062, 1.0, 0.9375, 1.0, 0.9375, 1.0, 0.9062, 1.0, 0.1562, 1.0, 0.1875, 1.0, 0.1875, 1.0, 0.1562, 1.0, 0.875, 1.0, 0.9062, 1.0, 0.9062, 1.0, 0.875, 1.0, 0.9688, 1.0, 1.0, 1.0, 1.0, 1.0, 0.9688, 1.0, 0.0, 1.0, 0.03125, 1.0, 0.03125, 1.0, 0.0, 1.0, 0.2188, 1.0, 0.25, 1.0, 0.25, 1.0, 0.2188, 1.0, 0.9375, 1.0, 0.9688, 1.0, 0.9688, 1.0, 0.9375, 1.0, 0.1875, 1.0, 0.2188, 1.0, 0.2188, 1.0, 0.1875, 1.0, 0.9062, 1.0, 0.9375, 1.0, 0.9375, 1.0, 0.9062, 1.0, 0.1562, 1.0, 0.1875, 1.0, 0.1875, 1.0, 0.1562, 1.0, 0.875, 1.0, 0.9062, 1.0, 0.9062, 1.0, 0.875, 1.0, 0.125, 1.0, 0.1562, 1.0, 0.1562, 1.0, 0.125, 1.0, 0.8438, 1.0, 0.875, 1.0, 0.875, 1.0, 0.8438, 1.0, 0.09375, 1.0, 0.125, 1.0, 0.125, 1.0, 0.09375, 1.0, 0.8125, 1.0, 0.8438, 1.0, 0.8438, 1.0, 0.8125, 1.0, 0.0625, 1.0, 0.09375, 1.0, 0.09375, 1.0, 0.0625, 1.0, 0.7812, 1.0, 0.8125, 1.0, 0.8125, 1.0, 0.7812, 1.0, 0.03125, 1.0, 0.0625, 1.0, 0.0625, 1.0, 0.03125, 1.0, 0.75, 1.0, 0.7812, 1.0, 0.7812, 1.0, 0.75, 1.0, 1.0, 0.5, 0.9688, 0.5, 0.9688, 0.5, 1.0, 0.5, 0.125, 0.5, 0.09375, 0.5, 0.09375, 0.5, 0.125, 0.5, 0.8438, 0.5, 0.8125, 0.5, 0.8125, 0.5, 0.8438, 0.5, 0.1875, 0.5, 0.1562, 0.5, 0.1562, 0.5, 0.1875, 0.5, 0.03125, 0.5, 0.0, 0.5, 0.0, 0.5, 0.03125, 0.5, 0.9062, 0.5, 0.875, 0.5, 0.875, 0.5, 0.9062, 0.5, 0.25, 0.5, 0.2188, 0.5, 0.2188, 0.5, 0.25, 0.5, 0.09375, 0.5, 0.0625, 0.5, 0.0625, 0.5, 0.09375, 0.5, 0.9688, 0.5, 0.9375, 0.5, 0.9375, 0.5, 0.9688, 0.5, 0.8125, 0.5, 0.7812, 0.5, 0.7812, 0.5, 0.8125, 0.5, 0.1562, 0.5, 0.125, 0.5, 0.125, 0.5, 0.1562, 0.5, 0.875, 0.5, 0.8438, 0.5, 0.8438, 0.5, 0.875, 0.5, 0.2188, 0.5, 0.1875, 0.5, 0.1875, 0.5, 0.2188, 0.5, 0.0625, 0.5, 0.03125, 0.5, 0.03125, 0.5, 0.0625, 0.5, 0.9375, 0.5, 0.9062, 0.5, 0.9062, 0.5, 0.9375, 0.5, 0.7812, 0.5, 0.75, 0.5, 0.75, 0.5, 0.7812, 0.5, 0.25, 0.5, 0.2188, 0.5, 0.2188, 0.5, 0.25, 0.5, 0.9688, 0.5, 0.9375, 0.5, 0.9375, 0.5, 0.9688, 0.5, 0.2188, 0.5, 0.1875, 0.5, 0.1875, 0.5, 0.2188, 0.5, 0.9375, 0.5, 0.9062, 0.5, 0.9062, 0.5, 0.9375, 0.5, 0.1875, 0.5, 0.1562, 0.5, 0.1562, 0.5, 0.1875, 0.5, 0.9062, 0.5, 0.875, 0.5, 0.875, 0.5, 0.9062, 0.5, 0.1562, 0.5, 0.125, 0.5, 0.125, 0.5, 0.1562, 0.5, 0.875, 0.5, 0.8438, 0.5, 0.8438, 0.5, 0.875, 0.5, 0.125, 0.5, 0.09375, 0.5, 0.09375, 0.5, 0.125, 0.5, 0.8438, 0.5, 0.8125, 0.5, 0.8125, 0.5, 0.8438, 0.5, 0.09375, 0.5, 0.0625, 0.5, 0.0625, 0.5, 0.09375, 0.5, 0.8125, 0.5, 0.7812, 0.5, 0.7812, 0.5, 0.8125, 0.5, 0.0625, 0.5, 0.03125, 0.5, 0.03125, 0.5, 0.0625, 0.5, 0.7812, 0.5, 0.75, 0.5, 0.75, 0.5, 0.7812, 0.5, 1.0, 0.5, 0.9688, 0.5, 0.9688, 0.5, 1.0, 0.5, 0.03125, 0.5, 0.0, 0.5, 0.0, 0.5, 0.03125, 0.5, 0.125, 0.5, 0.09375, 0.5, 0.09375, 0.5, 0.125, 0.5, 0.8438, 0.5, 0.8125, 0.5, 0.8125, 0.5, 0.8438, 0.5, 0.09375, 0.5, 0.0625, 0.5, 0.0625, 0.5, 0.09375, 0.5, 0.8125, 0.5, 0.7812, 0.5, 0.7812, 0.5, 0.8125, 0.5, 0.0625, 0.5, 0.03125, 0.5, 0.03125, 0.5, 0.0625, 0.5, 0.7812, 0.5, 0.75, 0.5, 0.75, 0.5, 0.7812, 0.5, 1.0, 0.5, 0.9688, 0.5, 0.9688, 0.5, 1.0, 0.5, 0.03125, 0.5, 0.0, 0.5, 0.0, 0.5, 0.03125, 0.5, 0.25, 0.5, 0.2188, 0.5, 0.2188, 0.5, 0.25, 0.5, 0.9688, 0.5, 0.9375, 0.5, 0.9375, 0.5, 0.9688, 0.5, 0.2188, 0.5, 0.1875, 0.5, 0.1875, 0.5, 0.2188, 0.5, 0.9375, 0.5, 0.9062, 0.5, 0.9062, 0.5, 0.9375, 0.5, 0.1875, 0.5, 0.1562, 0.5, 0.1562, 0.5, 0.1875, 0.5, 0.9062, 0.5, 0.875, 0.5, 0.875, 0.5, 0.9062, 0.5, 0.1562, 0.5, 0.125, 0.5, 0.125, 0.5, 0.1562, 0.5, 0.875, 0.5, 0.8438, 0.5, 0.8438, 0.5, 0.875, 0.5, 0.2188, 0.5, 0.1875, 0.5, 0.1875, 0.5, 0.2188, 0.5, 0.9375, 0.5, 0.9062, 0.5, 0.9062, 0.5, 0.9375, 0.5, 0.1875, 0.5, 0.1562, 0.5, 0.1562, 0.5, 0.1875, 0.5, 0.9062, 0.5, 0.875, 0.5, 0.875, 0.5, 0.9062, 0.5, 0.1562, 0.5, 0.125, 0.5, 0.125, 0.5, 0.1562, 0.5, 0.875, 0.5, 0.8438, 0.5, 0.8438, 0.5, 0.875, 0.5, 0.125, 0.5, 0.09375, 0.5, 0.09375, 0.5, 0.125, 0.5, 0.8438, 0.5, 0.8125, 0.5, 0.8125, 0.5, 0.8438, 0.5, 0.09375, 0.5, 0.0625, 0.5, 0.0625, 0.5, 0.09375, 0.5, 0.8125, 0.5, 0.7812, 0.5, 0.7812, 0.5, 0.8125, 0.5, 0.0625, 0.5, 0.03125, 0.5, 0.03125, 0.5, 0.0625, 0.5, 0.7812, 0.5, 0.75, 0.5, 0.75, 0.5, 0.7812, 0.5, 1.0, 0.5, 0.9688, 0.5, 0.9688, 0.5, 1.0, 0.5, 0.03125, 0.5, 0.0, 0.5, 0.0, 0.5, 0.03125, 0.5, 0.25, 0.5, 0.2188, 0.5, 0.2188, 0.5, 0.25, 0.5, 0.9688, 0.5, 0.9375, 0.5, 0.9375, 0.5, 0.9688, 0.5, 0.09375, 0.5, 0.0625, 0.5, 0.0625, 0.5, 0.09375, 0.5, 0.8125, 0.5, 0.7812, 0.5, 0.7812, 0.5, 0.8125, 0.5, 0.0625, 0.5, 0.03125, 0.5, 0.03125, 0.5, 0.0625, 0.5, 0.7812, 0.5, 0.75, 0.5, 0.75, 0.5, 0.7812, 0.5, 1.0, 0.5, 0.9688, 0.5, 0.9688, 0.5, 1.0, 0.5, 0.03125, 0.5, 0.0, 0.5, 0.0, 0.5, 0.03125, 0.5, 0.25, 0.5, 0.2188, 0.5, 0.2188, 0.5, 0.25, 0.5, 0.9688, 0.5, 0.9375, 0.5, 0.9375, 0.5, 0.9688, 0.5, 0.2188, 0.5, 0.1875, 0.5, 0.1875, 0.5, 0.2188, 0.5, 0.9375, 0.5, 0.9062, 0.5, 0.9062, 0.5, 0.9375, 0.5, 0.1875, 0.5, 0.1562, 0.5, 0.1562, 0.5, 0.1875, 0.5, 0.9062, 0.5, 0.875, 0.5, 0.875, 0.5, 0.9062, 0.5, 0.1562, 0.5, 0.125, 0.5, 0.125, 0.5, 0.1562, 0.5, 0.875, 0.5, 0.8438, 0.5, 0.8438, 0.5, 0.875, 0.5, 0.125, 0.5, 0.09375, 0.5, 0.09375, 0.5, 0.125, 0.5, 0.8438, 0.5, 0.8125, 0.5, 0.8125, 0.5, 0.8438, 0.5, 0.9375, 0.5, 0.9062, 0.5, 0.9062, 0.5, 0.9375, 0.5, 0.1875, 0.5, 0.1562, 0.5, 0.1562, 0.5, 0.1875, 0.5, 0.9062, 0.5, 0.875, 0.5, 0.875, 0.5, 0.9062, 0.5, 0.1562, 0.5, 0.125, 0.5, 0.125, 0.5, 0.1562, 0.5, 0.875, 0.5, 0.8438, 0.5, 0.8438, 0.5, 0.875, 0.5, 0.125, 0.5, 0.09375, 0.5, 0.09375, 0.5, 0.125, 0.5, 0.8438, 0.5, 0.8125, 0.5, 0.8125, 0.5, 0.8438, 0.5, 0.09375, 0.5, 0.0625, 0.5, 0.0625, 0.5, 0.09375, 0.5, 0.8125, 0.5, 0.7812, 0.5, 0.7812, 0.5, 0.8125, 0.5, 0.0625, 0.5, 0.03125, 0.5, 0.03125, 0.5, 0.0625, 0.5, 0.7812, 0.5, 0.75, 0.5, 0.75, 0.5, 0.7812, 0.5, 1.0, 0.5, 0.9688, 0.5, 0.9688, 0.5, 1.0, 0.5, 0.03125, 0.5, 0.0, 0.5, 0.0, 0.5, 0.03125, 0.5, 0.25, 0.5, 0.2188, 0.5, 0.2188, 0.5, 0.25, 0.5, 0.9688, 0.5, 0.9375, 0.5, 0.9375, 0.5, 0.9688, 0.5, 0.2188, 0.5, 0.1875, 0.5, 0.1875, 0.5, 0.2188, 0.5, 0.8125, 0.5, 0.7812, 0.5, 0.7812, 0.5, 0.8125, 0.5, 0.0625, 0.5, 0.03125, 0.5, 0.03125, 0.5, 0.0625, 0.5, 0.7812, 0.5, 0.75, 0.5, 0.75, 0.5, 0.7812, 0.5, 1.0, 0.5, 0.9688, 0.5, 0.9688, 0.5, 1.0, 0.5, 0.03125, 0.5, 0.0, 0.5, 0.0, 0.5, 0.03125, 0.5, 0.25, 0.5, 0.2188, 0.5, 0.2188, 0.5, 0.25, 0.5, 0.9688, 0.5, 0.9375, 0.5, 0.9375, 0.5, 0.9688, 0.5, 0.2188, 0.5, 0.1875, 0.5, 0.1875, 0.5, 0.2188, 0.5, 0.9375, 0.5, 0.9062, 0.5, 0.9062, 0.5, 0.9375, 0.5, 0.1875, 0.5, 0.1562, 0.5, 0.1562, 0.5, 0.1875, 0.5, 0.9062, 0.5, 0.875, 0.5, 0.875, 0.5, 0.9062, 0.5, 0.1562, 0.5, 0.125, 0.5, 0.125, 0.5, 0.1562, 0.5, 0.875, 0.5, 0.8438, 0.5, 0.8438, 0.5, 0.875, 0.5, 0.125, 0.5, 0.09375, 0.5, 0.09375, 0.5, 0.125, 0.5, 0.8438, 0.5, 0.8125, 0.5, 0.8125, 0.5, 0.8438, 0.5, 0.09375, 0.5, 0.0625, 0.5, 0.0625, 0.5, 0.09375, 0.5, 0.1875, 0.5, 0.1562, 0.5, 0.1562, 0.5, 0.1875, 0.5, 0.9062, 0.5, 0.875, 0.5, 0.875, 0.5, 0.9062, 0.5, 0.1562, 0.5, 0.125, 0.5, 0.125, 0.5, 0.1562, 0.5, 0.875, 0.5, 0.8438, 0.5, 0.8438, 0.5, 0.875, 0.5, 0.125, 0.5, 0.09375, 0.5, 0.09375, 0.5, 0.125, 0.5, 0.8438, 0.5, 0.8125, 0.5, 0.8125, 0.5, 0.8438, 0.5, 0.09375, 0.5, 0.0625, 0.5, 0.0625, 0.5, 0.09375, 0.5, 0.8125, 0.5, 0.7812, 0.5, 0.7812, 0.5, 0.8125, 0.5, 0.0625, 0.5, 0.03125, 0.5, 0.03125, 0.5, 0.0625, 0.5, 0.7812, 0.5, 0.75, 0.5, 0.75, 0.5, 0.7812, 0.5, 1.0, 0.5, 0.9688, 0.5, 0.9688, 0.5, 1.0, 0.5, 0.03125, 0.5, 0.0, 0.5, 0.0, 0.5, 0.03125, 0.5, 0.25, 0.5, 0.2188, 0.5, 0.2188, 0.5, 0.25, 0.5, 0.9688, 0.5, 0.9375, 0.5, 0.9375, 0.5, 0.9688, 0.5, 0.2188, 0.5, 0.1875, 0.5, 0.1875, 0.5, 0.2188, 0.5, 0.9375, 0.5, 0.9062, 0.5, 0.9062, 0.5, 0.9375, 0.5, 0.0625, 0.5, 0.03125, 0.5, 0.03125, 0.5, 0.0625, 0.5, 0.7812, 0.5, 0.75, 0.5, 0.75, 0.5, 0.7812, 0.5, 1.0, 0.5, 0.9688, 0.5, 0.9688, 0.5, 1.0, 0.5, 0.03125, 0.5, 0.0, 0.5, 0.0, 0.5, 0.03125, 0.5, 0.25, 0.5, 0.2188, 0.5, 0.2188, 0.5, 0.25, 0.5, 0.9688, 0.5, 0.9375, 0.5, 0.9375, 0.5, 0.9688, 0.5, 0.2188, 0.5, 0.1875, 0.5, 0.1875, 0.5, 0.2188, 0.5, 0.9375, 0.5, 0.9062, 0.5, 0.9062, 0.5, 0.9375, 0.5, 0.1875, 0.5, 0.1562, 0.5, 0.1562, 0.5, 0.1875, 0.5, 0.9062, 0.5, 0.875, 0.5, 0.875, 0.5, 0.9062, 0.5, 0.1562, 0.5, 0.125, 0.5, 0.125, 0.5, 0.1562, 0.5, 0.875, 0.5, 0.8438, 0.5, 0.8438, 0.5, 0.875, 0.5, 0.125, 0.5, 0.09375, 0.5, 0.09375, 0.5, 0.125, 0.5, 0.8438, 0.5, 0.8125, 0.5, 0.8125, 0.5, 0.8438, 0.5, 0.09375, 0.5, 0.0625, 0.5, 0.0625, 0.5, 0.09375, 0.5, 0.8125, 0.5, 0.7812, 0.5, 0.7812, 0.5, 0.8125, 0.5, 0.9062, 0.5, 0.875, 0.5, 0.875, 0.5, 0.9062, 0.5, 0.1562, 0.5, 0.125, 0.5, 0.125, 0.5, 0.1562, 0.5, 0.875, 0.5, 0.8438, 0.5, 0.8438, 0.5, 0.875, 0.5, 0.125, 0.5, 0.09375, 0.5, 0.09375, 0.5, 0.125, 0.5, 0.8438, 0.5, 0.8125, 0.5, 0.8125, 0.5, 0.8438, 0.5, 0.09375, 0.5, 0.0625, 0.5, 0.0625, 0.5, 0.09375, 0.5, 0.8125, 0.5, 0.7812, 0.5, 0.7812, 0.5, 0.8125, 0.5, 0.0625, 0.5, 0.03125, 0.5, 0.03125, 0.5, 0.0625, 0.5, 0.7812, 0.5, 0.75, 0.5, 0.75, 0.5, 0.7812, 0.5, 1.0, 0.5, 0.9688, 0.5, 0.9688, 0.5, 1.0, 0.5, 0.03125, 0.5, 0.0, 0.5, 0.0, 0.5, 0.03125, 0.5, 0.25, 0.5, 0.2188, 0.5, 0.2188, 0.5, 0.25, 0.5, 0.9688, 0.5, 0.9375, 0.5, 0.9375, 0.5, 0.9688, 0.5, 0.2188, 0.5, 0.1875, 0.5, 0.1875, 0.5, 0.2188, 0.5, 0.9375, 0.5, 0.9062, 0.5, 0.9062, 0.5, 0.9375, 0.5, 0.1875, 0.5, 0.1562, 0.5, 0.1562, 0.5, 0.1875, 0.5, 0.7812, 0.5, 0.75, 0.5, 0.75, 0.5, 0.7812, 0.5, 1.0, 0.5, 0.9688, 0.5, 0.9688, 0.5, 1.0, 0.5, 0.03125, 0.5, 0.0, 0.5, 0.0, 0.5, 0.03125, 0.5, 0.25, 0.5, 0.2188, 0.5, 0.2188, 0.5, 0.25, 0.5, 0.9688, 0.5, 0.9375, 0.5, 0.9375, 0.5, 0.9688, 0.5, 0.2188, 0.5, 0.1875, 0.5, 0.1875, 0.5, 0.2188, 0.5, 0.9375, 0.5, 0.9062, 0.5, 0.9062, 0.5, 0.9375, 0.5, 0.1875, 0.5, 0.1562, 0.5, 0.1562, 0.5, 0.1875, 0.5, 0.9062, 0.5, 0.875, 0.5, 0.875, 0.5, 0.9062, 0.5, 0.1562, 0.5, 0.125, 0.5, 0.125, 0.5, 0.1562, 0.5, 0.875, 0.5, 0.8438, 0.5, 0.8438, 0.5, 0.875, 0.5, 0.125, 0.5, 0.09375, 0.5, 0.09375, 0.5, 0.125, 0.5, 0.8438, 0.5, 0.8125, 0.5, 0.8125, 0.5, 0.8438, 0.5, 0.09375, 0.5, 0.0625, 0.5, 0.0625, 0.5, 0.09375, 0.5, 0.8125, 0.5, 0.7812, 0.5, 0.7812, 0.5, 0.8125, 0.5, 0.0625, 0.5, 0.03125, 0.5, 0.03125, 0.5, 0.0625, 0.5, 0.1562, 0.5, 0.125, 0.5, 0.125, 0.5, 0.1562, 0.5, 0.875, 0.5, 0.8438, 0.5, 0.8438, 0.5, 0.875, 0.5, 0.125, 0.5, 0.09375, 0.5, 0.09375, 0.5, 0.125, 0.5, 0.8438, 0.5, 0.8125, 0.5, 0.8125, 0.5, 0.8438, 0.5, 0.09375, 0.5, 0.0625, 0.5, 0.0625, 0.5, 0.09375, 0.5, 0.8125, 0.5, 0.7812, 0.5, 0.7812, 0.5, 0.8125, 0.5, 0.0625, 0.5, 0.03125, 0.5, 0.03125, 0.5, 0.0625, 0.5, 0.7812, 0.5, 0.75, 0.5, 0.75, 0.5, 0.7812, 0.5, 1.0, 0.5, 0.9688, 0.5, 0.9688, 0.5, 1.0, 0.5, 0.03125, 0.5, 0.0, 0.5, 0.0, 0.5, 0.03125, 0.5, 0.25, 0.5, 0.2188, 0.5, 0.2188, 0.5, 0.25, 0.5, 0.9688, 0.5, 0.9375, 0.5, 0.9375, 0.5, 0.9688, 0.5, 0.2188, 0.5, 0.1875, 0.5, 0.1875, 0.5, 0.2188, 0.5, 0.9375, 0.5, 0.9062, 0.5, 0.9062, 0.5, 0.9375, 0.5, 0.1875, 0.5, 0.1562, 0.5, 0.1562, 0.5, 0.1875, 0.5, 0.9062, 0.5, 0.875, 0.5, 0.875, 0.5, 0.9062, 0.5, 0.03125, 0.5, 0.0, 0.5, 0.0, 0.5, 0.03125, 0.5, 0.25, 0.5, 0.2188, 0.5, 0.2188, 0.5, 0.25, 0.5, 0.9688, 0.5, 0.9375, 0.5, 0.9375, 0.5, 0.9688, 0.5, 0.2188, 0.5, 0.1875, 0.5, 0.1875, 0.5, 0.2188, 0.5, 0.9375, 0.5, 0.9062, 0.5, 0.9062, 0.5, 0.9375, 0.5, 0.1875, 0.5, 0.1562, 0.5, 0.1562, 0.5, 0.1875, 0.5, 0.9062, 0.5, 0.875, 0.5, 0.875, 0.5, 0.9062, 0.5, 0.1562, 0.5, 0.125, 0.5, 0.125, 0.5, 0.1562, 0.5, 0.875, 0.5, 0.8438, 0.5, 0.8438, 0.5, 0.875, 0.5, 0.125, 0.5, 0.09375, 0.5, 0.09375, 0.5, 0.125, 0.5, 0.8438, 0.5, 0.8125, 0.5, 0.8125, 0.5, 0.8438, 0.5, 0.09375, 0.5, 0.0625, 0.5, 0.0625, 0.5, 0.09375, 0.5, 0.8125, 0.5, 0.7812, 0.5, 0.7812, 0.5, 0.8125, 0.5, 0.0625, 0.5, 0.03125, 0.5, 0.03125, 0.5, 0.0625, 0.5, 0.7812, 0.5, 0.75, 0.5, 0.75, 0.5, 0.7812, 0.5, 1.0, 0.5, 0.9688, 0.5, 0.9688, 0.5, 1.0, 0.5, 0.125, 0.5, 0.09375, 0.5, 0.09375, 0.5, 0.125, 0.5, 0.8438, 0.5, 0.8125, 0.5, 0.8125, 0.5, 0.8438, 0.5, 0.09375, 0.5, 0.0625, 0.5, 0.0625, 0.5, 0.09375, 0.5, 0.8125, 0.5, 0.7812, 0.5, 0.7812, 0.5, 0.8125, 0.5, 0.0625, 0.5, 0.03125, 0.5, 0.03125, 0.5, 0.0625, 0.5, 0.7812, 0.5, 0.75, 0.5, 0.75, 0.5, 0.7812, 0.5, 1.0, 0.5, 0.9688, 0.5, 0.9688, 0.5, 1.0, 0.5, 0.03125, 0.5, 0.0, 0.5, 0.0, 0.5, 0.03125, 0.5, 0.25, 0.5, 0.2188, 0.5, 0.2188, 0.5, 0.25, 0.5, 0.9688, 0.5, 0.9375, 0.5, 0.9375, 0.5, 0.9688, 0.5, 0.2188, 0.5, 0.1875, 0.5, 0.1875, 0.5, 0.2188, 0.5, 0.9375, 0.5, 0.9062, 0.5, 0.9062, 0.5, 0.9375, 0.5, 0.1875, 0.5, 0.1562, 0.5, 0.1562, 0.5, 0.1875, 0.5, 0.9062, 0.5, 0.875, 0.5, 0.875, 0.5, 0.9062, 0.5, 0.1562, 0.5, 0.125, 0.5, 0.125, 0.5, 0.1562, 0.5, 0.875, 0.5, 0.8438, 0.5, 0.8438, 0.5, 0.875, 0.5, 0.9688, 0.5, 0.9375, 0.5, 0.9375, 0.5, 0.9688, 0.5, 0.2188, 0.5, 0.1875, 0.5, 0.1875, 0.5, 0.2188, 0.5, 0.9375, 0.5, 0.9062, 0.5, 0.9062, 0.5, 0.9375, 0.5, 0.1875, 0.5, 0.1562, 0.5, 0.1562, 0.5, 0.1875, 0.5, 0.9062, 0.5, 0.875, 0.5, 0.875, 0.5, 0.9062, 0.5, 0.1562, 0.5, 0.125, 0.5, 0.125, 0.5, 0.1562, 0.5, 0.875, 0.5, 0.8438, 0.5, 0.8438, 0.5, 0.875, 0.5, 0.125, 0.5, 0.09375, 0.5, 0.09375, 0.5, 0.125, 0.5, 0.8438, 0.5, 0.8125, 0.5, 0.8125, 0.5, 0.8438, 0.5, 0.09375, 0.5, 0.0625, 0.5, 0.0625, 0.5, 0.09375, 0.5, 0.8125, 0.5, 0.7812, 0.5, 0.7812, 0.5, 0.8125, 0.5, 0.0625, 0.5, 0.03125, 0.5, 0.03125, 0.5, 0.0625, 0.5, 0.7812, 0.5, 0.75, 0.5, 0.75, 0.5, 0.7812, 0.5, 1.0, 0.5, 0.9688, 0.5, 0.9688, 0.5, 1.0, 0.5, 0.03125, 0.5, 0.0, 0.5, 0.0, 0.5, 0.03125, 0.5, 0.25, 0.5, 0.2188, 0.5, 0.2188, 0.5, 0.25, 0.5, 0.8438, 0.5, 0.8125, 0.5, 0.8125, 0.5, 0.8438, 0.5, 0.09375, 0.5, 0.0625, 0.5, 0.0625, 0.5, 0.09375, 0.5, 0.8125, 0.5, 0.7812, 0.5, 0.7812, 0.5, 0.8125, 0.5, 0.0625, 0.5, 0.03125, 0.5, 0.03125, 0.5, 0.0625, 0.5, 0.7812, 0.5, 0.75, 0.5, 0.75, 0.5, 0.7812, 0.5, 1.0, 0.5, 0.9688, 0.5, 0.9688, 0.5, 1.0, 0.5, 0.03125, 0.5, 0.0, 0.5, 0.0, 0.5, 0.03125, 0.5, 0.25, 0.5, 0.2188, 0.5, 0.2188, 0.5, 0.25, 0.5, 0.9688, 0.5, 0.9375, 0.5, 0.9375, 0.5, 0.9688, 0.5, 0.2188, 0.5, 0.1875, 0.5, 0.1875, 0.5, 0.2188, 0.5, 0.9375, 0.5, 0.9062, 0.5, 0.9062, 0.5, 0.9375, 0.5, 0.1875, 0.5, 0.1562, 0.5, 0.1562, 0.5, 0.1875, 0.5, 0.9062, 0.5, 0.875, 0.5, 0.875, 0.5, 0.9062, 0.5, 0.1562, 0.5, 0.125, 0.5, 0.125, 0.5, 0.1562, 0.5, 0.875, 0.5, 0.8438, 0.5, 0.8438, 0.5, 0.875, 0.5, 0.125, 0.5, 0.09375, 0.5, 0.09375, 0.5, 0.125, 0.5, 0.2188, 0.5, 0.1875, 0.5, 0.1875, 0.5, 0.2188, 0.5, 0.9375, 0.5, 0.9062, 0.5, 0.9062, 0.5, 0.9375, 0.5, 0.1875, 0.5, 0.1562, 0.5, 0.1562, 0.5, 0.1875, 0.5, 0.9062, 0.5, 0.875, 0.5, 0.875, 0.5, 0.9062, 0.5, 0.1562, 0.5, 0.125, 0.5, 0.125, 0.5, 0.1562, 0.5, 0.875, 0.5, 0.8438, 0.5, 0.8438, 0.5, 0.875, 0.5, 0.125, 0.5, 0.09375, 0.5, 0.09375, 0.5, 0.125, 0.5, 0.8438, 0.5, 0.8125, 0.5, 0.8125, 0.5, 0.8438, 0.5, 0.09375, 0.5, 0.0625, 0.5, 0.0625, 0.5, 0.09375, 0.5, 0.8125, 0.5, 0.7812, 0.5, 0.7812, 0.5, 0.8125, 0.5, 0.0625, 0.5, 0.03125, 0.5, 0.03125, 0.5, 0.0625, 0.5, 0.7812, 0.5, 0.75, 0.5, 0.75, 0.5, 0.7812, 0.5, 1.0, 0.5, 0.9688, 0.5, 0.9688, 0.5, 1.0, 0.5, 0.03125, 0.5, 0.0, 0.5, 0.0, 0.5, 0.03125, 0.5, 0.25, 0.5, 0.2188, 0.5, 0.2188, 0.5, 0.25, 0.5, 0.9688, 0.5, 0.9375, 0.5, 0.9375, 0.5, 0.9688, 0.5, 0.09375, 0.5, 0.0625, 0.5, 0.0625, 0.5, 0.09375, 0.5, 0.8125, 0.5, 0.7812, 0.5, 0.7812, 0.5, 0.8125, 0.5, 0.0625, 0.5, 0.03125, 0.5, 0.03125, 0.5, 0.0625, 0.5, 0.7812, 0.5, 0.75, 0.5, 0.75, 0.5, 0.7812, 0.5, 1.0, 0.5, 0.9688, 0.5, 0.9688, 0.5, 1.0, 0.5, 0.03125, 0.5, 0.0, 0.5, 0.0, 0.5, 0.03125, 0.5, 0.25, 0.5, 0.2188, 0.5, 0.2188, 0.5, 0.25, 0.5, 0.9688, 0.5, 0.9375, 0.5, 0.9375, 0.5, 0.9688, 0.5, 0.2188, 0.5, 0.1875, 0.5, 0.1875, 0.5, 0.2188, 0.5, 0.9375, 0.5, 0.9062, 0.5, 0.9062, 0.5, 0.9375, 0.5, 0.1875, 0.5, 0.1562, 0.5, 0.1562, 0.5, 0.1875, 0.5, 0.9062, 0.5, 0.875, 0.5, 0.875, 0.5, 0.9062, 0.5, 0.1562, 0.5, 0.125, 0.5, 0.125, 0.5, 0.1562, 0.5, 0.875, 0.5, 0.8438, 0.5, 0.8438, 0.5, 0.875, 0.5, 0.125, 0.5, 0.09375, 0.5, 0.09375, 0.5, 0.125, 0.5, 0.8438, 0.5, 0.8125, 0.5, 0.8125, 0.5, 0.8438, 0.5, 0.875, 0.5, 0.8438, 0.5, 0.8438, 0.5, 0.875, 0.5, 0.1562, 0.5, 0.125, 0.5, 0.125, 0.5, 0.1562, 0.5, 0.9062, 0.5, 0.875, 0.5, 0.875, 0.5, 0.9062, 0.5, 0.1875, 0.5, 0.1562, 0.5, 0.1562, 0.5, 0.1875, 0.5, 0.9375, 0.5, 0.9062, 0.5, 0.9062, 0.5, 0.9375, 0.5, 0.2188, 0.5, 0.1875, 0.5, 0.1875, 0.5, 0.2188, 0.5, 0.9688, 0.5, 0.9375, 0.5, 0.9375, 0.5, 0.9688, 0.5, 0.25, 0.5, 0.2188, 0.5, 0.2188, 0.5, 0.25, 0.5, 0.03125, 0.5, 0.0, 0.5, 0.0, 0.5, 0.03125, 0.5, 1.0, 0.5, 0.9688, 0.5, 0.9688, 0.5, 1.0, 0.5, 0.7812, 0.5, 0.75, 0.5, 0.75, 0.5, 0.7812, 0.5, 0.0625, 0.5, 0.03125, 0.5, 0.03125, 0.5, 0.0625, 0.5, 0.8125, 0.5, 0.7812, 0.5, 0.7812, 0.5, 0.8125, 0.5, 0.09375, 0.5, 0.0625, 0.5, 0.0625, 0.5, 0.09375, 0.5, 0.8438, 0.5, 0.8125, 0.5, 0.8125, 0.5, 0.8438, 0.5, 0.125, 0.5, 0.09375, 0.5, 0.09375, 0.5, 0.125, 0.5, 0.03125, 0.5, 0.0, 0.5, 0.0, 0.5, 0.03125, 0.5, 1.0, 0.5, 0.9688, 0.5, 0.9688, 0.5, 1.0, 0.5, 0.7812, 0.5, 0.75, 0.5, 0.75, 0.5, 0.7812, 0.5, 0.0625, 0.5, 0.03125, 0.5, 0.03125, 0.5, 0.0625, 0.5, 0.8125, 0.5, 0.7812, 0.5, 0.7812, 0.5, 0.8125, 0.5, 0.09375, 0.5, 0.0625, 0.5, 0.0625, 0.5, 0.09375, 0.5, 0.8438, 0.5, 0.8125, 0.5, 0.8125, 0.5, 0.8438, 0.5, 0.125, 0.5, 0.09375, 0.5, 0.09375, 0.5, 0.125, 0.5, 0.875, 0.5, 0.8438, 0.5, 0.8438, 0.5, 0.875, 0.5, 0.1562, 0.5, 0.125, 0.5, 0.125, 0.5, 0.1562, 0.5, 0.9062, 0.5, 0.875, 0.5, 0.875, 0.5, 0.9062, 0.5, 0.1875, 0.5, 0.1562, 0.5, 0.1562, 0.5, 0.1875, 0.5, 0.9375, 0.5, 0.9062, 0.5, 0.9062, 0.5, 0.9375, 0.5, 0.2188, 0.5, 0.1875, 0.5, 0.1875, 0.5, 0.2188, 0.5, 0.9688, 0.5, 0.9375, 0.5, 0.9375, 0.5, 0.9688, 0.5, 0.25, 0.5, 0.2188, 0.5, 0.2188, 0.5, 0.25, 0.5])
me_cylinder.materials.append(mat_gold)
me_cylinder.materials.append(mat_black)
me_cylinder.use_remesh_fix_poles = True
me_cylinder.use_remesh_preserve_attributes = False
me_cylinder.update()
me_cylinder_001 = bpy.data.meshes.new('Cylinder.001')
me_cylinder_001.from_pydata([(0.7201, 0.7211, 5.092), (0.9961, 0.6662, 5.092), (1.23, 0.5099, 5.092), (1.386, 0.2759, 5.092), (1.441, -3.152e-08, 5.092), (-0.0009031, 8.598e-09, 5.092), (0.05398, 0.2759, 5.092), (0.2103, 0.5099, 5.092), (0.4442, 0.6662, 5.092), (0.7201, 0.7941, 3.879), (1.024, 0.7336, 3.879), (1.282, 0.5615, 3.879), (1.454, 0.3039, 3.888), (1.514, -3.471e-08, 3.896), (-0.0009032, 9.469e-09, 3.879), (-0.008608, 0.3039, 3.879), (0.1587, 0.5615, 3.879), (0.4163, 0.7336, 3.879), (0.7201, 0.866, 3.157), (1.052, 0.8001, 3.254), (1.332, 0.6123, 3.41), (1.52, 0.3314, 3.56), (1.586, -3.785e-08, 3.623), (-0.0009032, 1.033e-08, 3.138), (-0.0553, 0.3314, 3.138), (0.1078, 0.6123, 3.138), (0.3888, 0.8001, 3.138), (0.6191, 0.9966, 2.344), (1.102, 0.9208, 2.59), (1.425, 0.7047, 2.862), (1.641, 0.3814, 3.13), (1.717, -4.356e-08, 3.419), (-0.0009032, 1.188e-08, 2.34), (0.0009196, 0.3814, 2.34), (0.05105, 0.7047, 2.34), (0.1645, 0.9208, 2.34), (0.2825, 0.9418, 2.073), (-0.0009032, 0.05142, 2.073), (-0.04116, 0.3604, 2.073), (0.001324, 0.6659, 2.073), (0.09544, 0.8701, 2.073), (0.1459, 0.8404, 1.801), (-0.0009033, 0.05142, 1.801), (-0.0009033, 0.3216, 1.801), (-0.0009033, 0.5943, 1.801), (0.05848, 0.7764, 1.801), (0.07783, 0.6268, 1.539), (-0.0009034, 0.05142, 1.539), (-0.0009034, 0.2399, 1.539), (-0.0009034, 0.4432, 1.539), (0.02643, 0.5791, 1.539), (0.03875, 0.4942, 1.277), (-0.0009034, 0.05142, 1.277), (-0.0009034, 0.1891, 1.277), (-0.0009034, 0.3495, 1.277), (0.01671, 0.4566, 1.277), (0.0268, 0.3433, 1.005), (-0.0009034, 0.05142, 1.005), (-0.0009034, 0.1314, 1.005), (-0.0009034, 0.2428, 1.005), (0.0112, 0.3172, 1.005), (0.01295, 0.2359, 0.7328), (-0.0009033, 0.05142, 0.7328), (-0.0009033, 0.09026, 0.7328), (-0.0009033, 0.1668, 0.7328), (0.006023, 0.2179, 0.7328), (-0.0009035, 0.1323, 0.4605), (-0.0009035, 0.05142, 0.4605), (-0.0009035, 0.05062, 0.4605), (-0.0009035, 0.09353, 0.4605), (-0.0009035, 0.1124, 0.4605), (-0.0009034, 0.1069, 0.2), (-0.0009034, 0.05142, 0.2), (0.00221, 0.04092, 0.2), (0.005693, 0.07562, 0.2), (0.003349, 0.09001, 0.2), (-0.0009034, 0.08189, 0.05381), (-0.0009034, 0.05142, 0.03322), (0.0, 0.03134, -4.768e-07), (0.000854, 0.0579, 0.01644), (0.0001485, 0.07565, 0.04582)], [], [(23, 24, 33, 32), (10, 11, 20, 19), (17, 9, 18, 26), (11, 12, 21, 20), (12, 13, 22, 21), (14, 15, 24, 23), (15, 16, 25, 24), (9, 10, 19, 18), (16, 17, 26, 25), (33, 34, 39, 38), (24, 25, 34, 33), (18, 19, 28, 27), (25, 26, 35, 34), (19, 20, 29, 28), (26, 18, 27, 35), (20, 21, 30, 29), (21, 22, 31, 30), (40, 36, 41, 45), (1, 2, 11, 10), (34, 35, 40, 39), (2, 3, 12, 11), (35, 27, 36, 40), (3, 4, 13, 12), (32, 33, 38, 37), (37, 38, 43, 42), (38, 39, 44, 43), (39, 40, 45, 44), (42, 43, 48, 47), (43, 44, 49, 48), (44, 45, 50, 49), (45, 41, 46, 50), (53, 54, 59, 58), (47, 48, 53, 52), (48, 49, 54, 53), (49, 50, 55, 54), (50, 46, 51, 55), (54, 55, 60, 59), (55, 51, 56, 60), (52, 53, 58, 57), (59, 60, 65, 64), (60, 56, 61, 65), (57, 58, 63, 62), (58, 59, 64, 63), (62, 63, 68, 67), (63, 64, 69, 68), (64, 65, 70, 69), (65, 61, 66, 70), (67, 68, 73, 72), (68, 69, 74, 73), (69, 70, 75, 74), (71, 76, 80, 75), (72, 73, 78, 77), (73, 74, 79, 78), (74, 75, 80, 79), (66, 71, 75, 70), (8, 0, 9, 17), (0, 1, 10, 9), (6, 7, 16, 15), (7, 8, 17, 16), (5, 6, 15, 14)])
me_cylinder_001.polygons.foreach_set('use_smooth', [True] * 60)
me_cylinder_001.polygons.foreach_set('material_index', [1, 1, 1, 1, 1, 1, 1, 1, 0, 1, 1, 1, 0, 1, 1, 1, 1, 1, 1, 0, 1, 1, 1, 1, 1, 1, 0, 1, 1, 0, 1, 1, 1, 1, 0, 1, 0, 1, 1, 0, 1, 1, 1, 1, 1, 0, 1, 1, 1, 0, 1, 1, 1, 0, 1, 1, 1, 1, 0, 1])
_uv = me_cylinder_001.uv_layers.new(name='UVMap')
_uv.uv.foreach_set('vector', [0.51, 0.25, 0.5283, 0.3418, 0.5283, 0.3418, 0.51, 0.25, 0.8418, 0.4717, 0.9197, 0.4197, 0.9197, 0.4197, 0.8418, 0.4717, 0.6582, 0.4717, 0.75, 0.49, 0.75, 0.49, 0.6582, 0.4717, 0.9197, 0.4197, 0.9717, 0.3418, 0.9717, 0.3418, 0.9197, 0.4197, 0.9717, 0.3418, 0.99, 0.25, 0.99, 0.25, 0.9717, 0.3418, 0.51, 0.25, 0.5283, 0.3418, 0.5283, 0.3418, 0.51, 0.25, 0.5283, 0.3418, 0.5803, 0.4197, 0.5803, 0.4197, 0.5283, 0.3418, 0.75, 0.49, 0.8418, 0.4717, 0.8418, 0.4717, 0.75, 0.49, 0.5803, 0.4197, 0.6582, 0.4717, 0.6582, 0.4717, 0.5803, 0.4197, 0.5283, 0.3418, 0.5803, 0.4197, 0.5803, 0.4197, 0.5283, 0.3418, 0.5283, 0.3418, 0.5803, 0.4197, 0.5803, 0.4197, 0.5283, 0.3418, 0.75, 0.49, 0.8418, 0.4717, 0.8418, 0.4717, 0.75, 0.49, 0.5803, 0.4197, 0.6582, 0.4717, 0.6582, 0.4717, 0.5803, 0.4197, 0.8418, 0.4717, 0.9197, 0.4197, 0.9197, 0.4197, 0.8418, 0.4717, 0.6582, 0.4717, 0.75, 0.49, 0.75, 0.49, 0.6582, 0.4717, 0.9197, 0.4197, 0.9717, 0.3418, 0.9717, 0.3418, 0.9197, 0.4197, 0.9717, 0.3418, 0.99, 0.25, 0.99, 0.25, 0.9717, 0.3418, 0.6582, 0.4717, 0.75, 0.49, 0.75, 0.49, 0.6582, 0.4717, 0.8418, 0.4717, 0.9197, 0.4197, 0.9197, 0.4197, 0.8418, 0.4717, 0.5803, 0.4197, 0.6582, 0.4717, 0.6582, 0.4717, 0.5803, 0.4197, 0.9197, 0.4197, 0.9717, 0.3418, 0.9717, 0.3418, 0.9197, 0.4197, 0.6582, 0.4717, 0.75, 0.49, 0.75, 0.49, 0.6582, 0.4717, 0.9717, 0.3418, 0.99, 0.25, 0.99, 0.25, 0.9717, 0.3418, 0.51, 0.25, 0.5283, 0.3418, 0.5283, 0.3418, 0.51, 0.25, 0.51, 0.25, 0.5283, 0.3418, 0.5283, 0.3418, 0.51, 0.25, 0.5283, 0.3418, 0.5803, 0.4197, 0.5803, 0.4197, 0.5283, 0.3418, 0.5803, 0.4197, 0.6582, 0.4717, 0.6582, 0.4717, 0.5803, 0.4197, 0.51, 0.25, 0.5283, 0.3418, 0.5283, 0.3418, 0.51, 0.25, 0.5283, 0.3418, 0.5803, 0.4197, 0.5803, 0.4197, 0.5283, 0.3418, 0.5803, 0.4197, 0.6582, 0.4717, 0.6582, 0.4717, 0.5803, 0.4197, 0.6582, 0.4717, 0.75, 0.49, 0.75, 0.49, 0.6582, 0.4717, 0.5283, 0.3418, 0.5803, 0.4197, 0.5803, 0.4197, 0.5283, 0.3418, 0.51, 0.25, 0.5283, 0.3418, 0.5283, 0.3418, 0.51, 0.25, 0.5283, 0.3418, 0.5803, 0.4197, 0.5803, 0.4197, 0.5283, 0.3418, 0.5803, 0.4197, 0.6582, 0.4717, 0.6582, 0.4717, 0.5803, 0.4197, 0.6582, 0.4717, 0.75, 0.49, 0.75, 0.49, 0.6582, 0.4717, 0.5803, 0.4197, 0.6582, 0.4717, 0.6582, 0.4717, 0.5803, 0.4197, 0.6582, 0.4717, 0.75, 0.49, 0.75, 0.49, 0.6582, 0.4717, 0.51, 0.25, 0.5283, 0.3418, 0.5283, 0.3418, 0.51, 0.25, 0.5803, 0.4197, 0.6582, 0.4717, 0.6582, 0.4717, 0.5803, 0.4197, 0.6582, 0.4717, 0.75, 0.49, 0.75, 0.49, 0.6582, 0.4717, 0.51, 0.25, 0.5283, 0.3418, 0.5283, 0.3418, 0.51, 0.25, 0.5283, 0.3418, 0.5803, 0.4197, 0.5803, 0.4197, 0.5283, 0.3418, 0.51, 0.25, 0.5283, 0.3418, 0.5283, 0.3418, 0.51, 0.25, 0.5283, 0.3418, 0.5803, 0.4197, 0.5803, 0.4197, 0.5283, 0.3418, 0.5803, 0.4197, 0.6582, 0.4717, 0.6582, 0.4717, 0.5803, 0.4197, 0.6582, 0.4717, 0.75, 0.49, 0.75, 0.49, 0.6582, 0.4717, 0.51, 0.25, 0.5283, 0.3418, 0.5283, 0.3418, 0.51, 0.25, 0.5283, 0.3418, 0.5803, 0.4197, 0.5803, 0.4197, 0.5283, 0.3418, 0.5803, 0.4197, 0.6582, 0.4717, 0.6582, 0.4717, 0.5803, 0.4197, 0.0, 0.0, 0.0, 0.0, 0.6582, 0.4717, 0.6582, 0.4717, 0.51, 0.25, 0.5283, 0.3418, 0.5283, 0.3418, 0.51, 0.25, 0.5283, 0.3418, 0.5803, 0.4197, 0.5803, 0.4197, 0.5283, 0.3418, 0.5803, 0.4197, 0.6582, 0.4717, 0.6582, 0.4717, 0.5803, 0.4197, 0.75, 0.49, 0.0, 0.0, 0.6582, 0.4717, 0.6582, 0.4717, 0.6582, 0.4717, 0.75, 0.49, 0.75, 0.49, 0.6582, 0.4717, 0.75, 0.49, 0.8418, 0.4717, 0.8418, 0.4717, 0.75, 0.49, 0.5283, 0.3418, 0.5803, 0.4197, 0.5803, 0.4197, 0.5283, 0.3418, 0.5803, 0.4197, 0.6582, 0.4717, 0.6582, 0.4717, 0.5803, 0.4197, 0.51, 0.25, 0.5283, 0.3418, 0.5283, 0.3418, 0.51, 0.25])
me_cylinder_001.materials.append(mat_silver)
me_cylinder_001.materials.append(mat_gold)
me_cylinder_001.use_remesh_fix_poles = True
me_cylinder_001.use_remesh_preserve_attributes = False
me_cylinder_001.update()
me_cube_001 = bpy.data.meshes.new('Cube.001')
me_cube_001.from_pydata([(0.184, -0.0122, 0.06227), (0.184, -0.0122, 0.06837), (0.184, 0.0122, 0.06227), (0.184, 0.0122, 0.06837), (0.4724, -0.0122, 0.05198), (0.4724, -0.0122, 0.06841), (0.4724, 0.0122, 0.05198), (0.4724, 0.0122, 0.06841), (0.4854, 0.0122, 0.06841), (0.4854, 0.0122, 0.05198), (0.4854, -0.0122, 0.05198), (0.4854, -0.0122, 0.06841), (0.1769, 0.004067, 0.06227), (0.1769, -0.004067, 0.06227), (0.1769, -0.004067, 0.06837), (0.1769, 0.004067, 0.06837), (0.4724, -0.004067, 0.05198), (0.4724, 0.004067, 0.05198), (0.4724, 0.004067, 0.06841), (0.4724, -0.004067, 0.06841), (0.4854, -0.004067, 0.05198), (0.4854, 0.004067, 0.05198), (0.4854, 0.004067, 0.06841), (0.4854, -0.004067, 0.06841)], [], [(12, 15, 3, 2), (2, 3, 7, 6), (17, 6, 9, 21), (4, 5, 1, 0), (13, 16, 4, 0), (19, 14, 1, 5), (20, 23, 11, 10), (19, 5, 11, 23), (6, 7, 8, 9), (5, 4, 10, 11), (7, 18, 22, 8), (18, 19, 23, 22), (9, 8, 22, 21), (21, 22, 23, 20), (7, 3, 15, 18), (18, 15, 14, 19), (2, 6, 17, 12), (12, 17, 16, 13), (4, 16, 20, 10), (16, 17, 21, 20), (0, 1, 14, 13), (13, 14, 15, 12)])
me_cube_001.polygons.foreach_set('use_smooth', [True] * 22)
_uv = me_cube_001.uv_layers.new(name='UVMap')
_uv.uv.foreach_set('vector', [0.375, 0.1667, 0.625, 0.1667, 0.625, 0.25, 0.375, 0.25, 0.375, 0.25, 0.625, 0.25, 0.625, 0.5, 0.375, 0.5, 0.375, 0.5833, 0.375, 0.5, 0.375, 0.5, 0.375, 0.5833, 0.375, 0.75, 0.625, 0.75, 0.625, 1.0, 0.375, 1.0, 0.125, 0.6667, 0.375, 0.6667, 0.375, 0.75, 0.125, 0.75, 0.625, 0.6667, 0.875, 0.6667, 0.875, 0.75, 0.625, 0.75, 0.375, 0.6667, 0.625, 0.6667, 0.625, 0.75, 0.375, 0.75, 0.625, 0.6667, 0.625, 0.75, 0.625, 0.75, 0.625, 0.6667, 0.375, 0.5, 0.625, 0.5, 0.625, 0.5, 0.375, 0.5, 0.625, 0.75, 0.375, 0.75, 0.375, 0.75, 0.625, 0.75, 0.625, 0.5, 0.625, 0.5833, 0.625, 0.5833, 0.625, 0.5, 0.625, 0.5833, 0.625, 0.6667, 0.625, 0.6667, 0.625, 0.5833, 0.375, 0.5, 0.625, 0.5, 0.625, 0.5833, 0.375, 0.5833, 0.375, 0.5833, 0.625, 0.5833, 0.625, 0.6667, 0.375, 0.6667, 0.625, 0.5, 0.875, 0.5, 0.875, 0.5833, 0.625, 0.5833, 0.625, 0.5833, 0.875, 0.5833, 0.875, 0.6667, 0.625, 0.6667, 0.125, 0.5, 0.375, 0.5, 0.375, 0.5833, 0.125, 0.5833, 0.125, 0.5833, 0.375, 0.5833, 0.375, 0.6667, 0.125, 0.6667, 0.375, 0.75, 0.375, 0.6667, 0.375, 0.6667, 0.375, 0.75, 0.375, 0.6667, 0.375, 0.5833, 0.375, 0.5833, 0.375, 0.6667, 0.375, 0.0, 0.625, 0.0, 0.625, 0.08333, 0.375, 0.08333, 0.375, 0.08333, 0.625, 0.08333, 0.625, 0.1667, 0.375, 0.1667])
me_cube_001.materials.append(mat_gold)
me_cube_001.use_remesh_fix_poles = True
me_cube_001.use_remesh_preserve_attributes = False
me_cube_001.update()

# ---- objects
ob_f_ller_reference = bpy.data.objects.new('Füller Reference', me_f_ller_reference)
ob_camera = bpy.data.objects.new('Camera', cam_camera_001)
ob_sun = bpy.data.objects.new('Sun', light_sun)
ob_sun_001 = bpy.data.objects.new('Sun.001', light_sun_001)
ob_sun_002 = bpy.data.objects.new('Sun.002', light_sun_002)
ob_cube_001 = bpy.data.objects.new('Cube.001', me_cube)
ob_cylinder_002 = bpy.data.objects.new('Cylinder.002', me_cylinder_003)
ob_cylinder_003 = bpy.data.objects.new('Cylinder.003', me_cylinder_003)
ob_cylinder_004 = bpy.data.objects.new('Cylinder.004', me_cylinder_003)
ob_holes = bpy.data.objects.new('Holes', me_cylinder_002)
ob_chungus = bpy.data.objects.new('CHUNGUS', me_cube_003)
ob_plane = bpy.data.objects.new('Plane', me_plane)
ob_cylinder = bpy.data.objects.new('Cylinder', me_cylinder)
ob_cylinder_001 = bpy.data.objects.new('Cylinder.001', me_cylinder_001)
ob_cube = bpy.data.objects.new('Cube', me_cube_001)

# ---- transforms, parenting, visibility, modifiers, constraints
ob_f_ller_reference.location = (0.0, 0.0, 1.0)
ob_f_ller_reference.rotation_euler = (0.0, -0.0, -0.7854)
ob_f_ller_reference.hide_render = True
ob_camera.location = (0.04755, 0.00933, 2.218)
ob_sun.location = (-1.935, 1.39, 2.37)
ob_sun.rotation_euler = (0.1206, -0.5746, -0.3222)
ob_sun_001.location = (-2.485, 1.608, 3.033)
ob_sun_001.rotation_euler = (0.1206, -0.5746, -0.3222)
ob_sun_002.location = (-1.455, 0.8768, 0.4258)
ob_sun_002.rotation_euler = (0.1206, -0.5746, -0.3222)
ob_cube_001.location = (0.0, 0.2609, -0.104)
ob_cube_001.rotation_euler = (-1.571, -0.0, 0.0)
ob_cube_001.scale = (0.6082, 0.6082, 0.6082)
ob_cube_001.lock_rotations_4d = False
ob_cube_001.empty_display_type = 'ARROWS'
ob_cube_001.lineart.crease_threshold = 0.0
_vg = ob_cube_001.vertex_groups.new(name='Bevel')
_vg.add([0, 1, 2, 3], 1.0, 'REPLACE')
_m = ob_cube_001.modifiers.new('Solidify', 'SOLIDIFY')
_m.thickness = 0.134
_m = ob_cube_001.modifiers.new('Bevel', 'BEVEL')
_m.segments = 6
_m.limit_method = 'VGROUP'
_m.vertex_group = 'Bevel'
_m = ob_cube_001.modifiers.new('Auto Smooth', 'NODES')
_m.node_group = ng_auto_smooth
_gi = [s.identifier for s in ng_auto_smooth.interface.items_tree if s.item_type == 'SOCKET' and s.in_out == 'INPUT']
_m[_gi[1]] = 0.5236  # Angle
ob_cylinder_002.parent = ob_cube_001
ob_cylinder_002.matrix_parent_inverse = Matrix(((1.0, -0.0, 0.0, -0.0), (-0.0, 1.0, -0.0, -0.0267), (0.0, -0.0, 1.0, -0.3782), (-0.0, 0.0, -0.0, 1.0)))
ob_cylinder_002.location = (-0.8946, -4.029e-09, 1.215)
ob_cylinder_002.rotation_euler = (1.571, -0.0, 0.0)
_m = ob_cylinder_002.modifiers.new('Screw', 'SCREW')
_m.steps = 32
_m.render_steps = 32
_m.iterations = 12
_m.axis = 'X'
_m.screw_offset = 0.15
ob_cylinder_003.parent = ob_cube_001
ob_cylinder_003.matrix_parent_inverse = Matrix(((1.0, -0.0, 0.0, -0.0), (-0.0, 1.0, -0.0, -0.0267), (0.0, -0.0, 1.0, -0.3782), (-0.0, 0.0, -0.0, 1.0)))
ob_cylinder_003.location = (-0.8946, -4.029e-09, 1.215)
ob_cylinder_003.rotation_euler = (1.571, -0.0, 0.0)
_m = ob_cylinder_003.modifiers.new('Screw', 'SCREW')
_m.steps = 32
_m.render_steps = 32
_m.axis = 'X'
ob_cylinder_004.parent = ob_cube_001
ob_cylinder_004.matrix_parent_inverse = Matrix(((1.0, -0.0, 0.0, -0.0), (-0.0, 1.0, -0.0, -0.0267), (0.0, -0.0, 1.0, -0.3782), (-0.0, 0.0, -0.0, 1.0)))
ob_cylinder_004.location = (0.9208, -4.926e-09, 1.222)
ob_cylinder_004.rotation_euler = (1.571, 0.07373, 1.415e-08)
_m = ob_cylinder_004.modifiers.new('Screw', 'SCREW')
_m.steps = 32
_m.render_steps = 32
_m.axis = 'X'
_m.angle = 4.991
ob_holes.location = (-0.9, 0.0, 11.08)
ob_holes.rotation_euler = (1.571, -0.0, 0.0)
ob_holes.hide_render = True
_m = ob_holes.modifiers.new('Array', 'ARRAY')
_m.count = 13
_m.use_constant_offset = True
_m.constant_offset_displace = (0.15, 0.0, 0.0)
_m.use_relative_offset = False
_m.relative_offset_displace = (2.0, 0.0, 0.0)
ob_chungus.location = (0.0, -0.4, 10.0)
ob_chungus.scale = (2.049, 1.0, 1.814)
ob_chungus.hide_render = True
ob_plane.location = (-5.612, 0.0, 0.0)
ob_plane.scale = (1.92, 1.08, 1.0)
ob_cylinder.location = (0.0, 0.0, 0.0)
ob_cylinder.rotation_euler = (-0.2618, 0.7346, 0.5017)
ob_cylinder.scale = (0.07637, 0.07637, 0.07637)
_m = ob_cylinder.modifiers.new('Mirror', 'MIRROR')
_m.use_axis = (False, True, False)
ob_cylinder_001.parent = ob_cylinder
ob_cylinder_001.matrix_parent_inverse = Matrix(((9.886e-07, -0.0, -13.09, 0.3523), (-0.0, 13.09, -0.0, -0.0), (13.09, -0.0, 9.886e-07, 7.824), (-0.0, -0.0, -0.0, 1.0)))
ob_cylinder_001.location = (-0.5975, 0.0, 0.02691)
ob_cylinder_001.rotation_euler = (-0.0, 1.571, 0.0)
ob_cylinder_001.scale = (0.03736, 0.03736, 0.03736)
_m = ob_cylinder_001.modifiers.new('Mirror', 'MIRROR')
_m.use_axis = (False, True, False)
ob_cube.parent = ob_cylinder
ob_cube.matrix_parent_inverse = Matrix(((9.886e-07, -0.0, -13.09, 0.3523), (-0.0, 13.09, -0.0, -0.0), (13.09, -0.0, 9.886e-07, 7.824), (-0.0, -0.0, -0.0, 1.0)))
ob_cube.location = (0.0006127, 1.537e-08, 0.0)
_m = ob_cube.modifiers.new('Bevel', 'BEVEL')

# ---- collection membership
col_collection.objects.link(ob_f_ller_reference)
col_collection.objects.link(ob_camera)
col_collection.objects.link(ob_sun)
col_collection.objects.link(ob_sun_001)
col_collection.objects.link(ob_sun_002)
col_collection.objects.link(ob_cube_001)
col_collection.objects.link(ob_cylinder_002)
col_collection.objects.link(ob_cylinder_003)
col_collection.objects.link(ob_cylinder_004)
col_collection.objects.link(ob_holes)
col_collection.objects.link(ob_chungus)
col_collection.objects.link(ob_plane)
col_f_ller.objects.link(ob_cylinder)
col_f_ller.objects.link(ob_cylinder_001)
col_f_ller.objects.link(ob_cube)
def _layer_coll(name, lc=None):
    lc = lc or bpy.context.view_layer.layer_collection
    for c in lc.children:
        if c.name == name: return c
        r = _layer_coll(name, c)
        if r: return r
_layer_coll('Füller').exclude = True

# ---- scene / render settings (as saved in the file)
scene.camera = ob_camera
scene.frame_start = 1; scene.frame_end = 250; scene.frame_set(1)
scene.render.engine = 'BLENDER_EEVEE_NEXT'
scene.render.resolution_x = 240
scene.render.resolution_y = 240
scene.render.filter_size = 0.01
scene.render.film_transparent = True
scene.cycles.sampling_pattern = 'TABULATED_SOBOL'
scene.cycles.use_light_tree = False
scene.view_settings.view_transform = 'Filmic'
bpy.context.view_layer.update()
